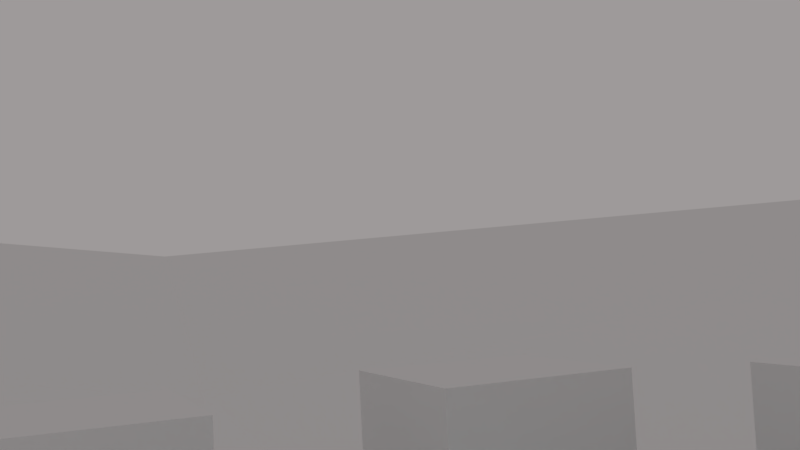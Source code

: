 # Source: library_0003.blend  (saved by Blender 2.77.0; exported with 4.5.12 LTS)
import bpy
from mathutils import Matrix  # noqa: F401  (used for matrix-valued properties, if any)

bpy.ops.wm.read_factory_settings(use_empty=True)
scene = bpy.context.scene
scene.name = 'Scene'

# ---- collections
col_collection_1 = bpy.data.collections.new('Collection 1'); scene.collection.children.link(col_collection_1)

# ---- materials (node trees are filled in below, after node groups)
mat_wallpaper = bpy.data.materials.new('wallpaper')
mat_wallpaper.alpha_threshold = 0.0
mat_wallpaper.use_transparent_shadow = False
mat_wallpaper.preview_render_type = 'CUBE'
mat_wallpaper.diffuse_color = (1.0, 1.0, 1.0, 1.0)
mat_wallpaper.roughness = 0.5
mat_wallpaper.specular_intensity = 0.03604
mat_wallpaper.line_color = (0.0, 0.0, 0.0, 1.0)
mat_glass = bpy.data.materials.new('glass')
mat_glass.alpha_threshold = 0.0
mat_glass.use_transparent_shadow = False
mat_glass.preview_render_type = 'CUBE'
mat_glass.diffuse_color = (0.402, 1.0, 1.0, 1.0)
mat_glass.roughness = 0.5
mat_floor = bpy.data.materials.new('floor')
mat_floor.alpha_threshold = 0.0
mat_floor.use_transparent_shadow = False
mat_floor.diffuse_color = (1.0, 1.0, 1.0, 1.0)
mat_floor.roughness = 0.5
mat_floor.specular_intensity = 0.07387
mat_floor.line_color = (0.0, 0.0, 0.0, 1.0)
mat_wall = bpy.data.materials.new('wall')
mat_wall.alpha_threshold = 0.0
mat_wall.use_transparent_shadow = False
mat_wall.roughness = 0.5
mat_wall.specular_intensity = 0.0
mat_lamp = bpy.data.materials.new('lamp')
mat_lamp.alpha_threshold = 0.0
mat_lamp.use_transparent_shadow = False
mat_lamp.roughness = 0.5
mat_grass = bpy.data.materials.new('grass')
mat_grass.alpha_threshold = 0.0
mat_grass.use_transparent_shadow = False
mat_grass.roughness = 0.5
mat_grass.specular_intensity = 0.0

# ---- material node trees

# ---- world
world_world = bpy.data.worlds.new('World'); scene.world = world_world
world_world.color = (0.3424, 0.3226, 0.3226)
world_world.use_sun_shadow = False
world_world.sun_shadow_jitter_overblur = 0.0
world_world.cycles.sampling_method = 'MANUAL'

# ---- cameras
cam_camera = bpy.data.cameras.new('Camera')
cam_camera.clip_end = 100.0
cam_camera.lens = 35.0
cam_camera.sensor_width = 32.0
cam_camera.sensor_height = 18.0
cam_camera.ortho_scale = 7.314
cam_camera.dof.focus_distance = 0.0
cam_camera.dof.aperture_fstop = 128.0

# ---- lights
light_lamp = bpy.data.lights.new('Lamp', 'POINT')
light_lamp.transmission_factor = 0.0
light_lamp.cutoff_distance = 30.0
light_lamp.energy = 100.0
light_lamp.shadow_buffer_clip_start = 1.001
light_lamp.shadow_soft_size = 0.1
light_lamp.shadow_maximum_resolution = 0.006
light_lamp.use_absolute_resolution = True

# ---- meshes
me_sphere = bpy.data.meshes.new('Sphere')
me_sphere.from_pydata([(-0.0287, 0.0, 0.06929), (-0.05303, 0.0, 0.05303), (-0.06929, 0.0, 0.0287), (-0.075, 0.0, -3.278e-09), (-0.06929, 0.0, -0.0287), (-0.05303, 0.0, -0.05303), (-0.0287, 0.0, -0.06963), (-0.0287, 0.0, -0.1193), (-0.02652, 0.01098, 0.06929), (-0.049, 0.02029, 0.05303), (-0.06402, 0.02652, 0.0287), (-0.06929, 0.0287, -3.278e-09), (-0.06402, 0.02652, -0.0287), (-0.049, 0.02029, -0.05303), (-0.02652, 0.01098, -0.06963), (-0.02029, 0.02029, 0.06929), (-0.0375, 0.0375, 0.05303), (-0.049, 0.049, 0.0287), (-0.05303, 0.05303, -3.278e-09), (-0.049, 0.049, -0.0287), (-0.0375, 0.0375, -0.05303), (-0.02029, 0.02029, -0.06963), (-0.01098, 0.02652, 0.06929), (-0.02029, 0.049, 0.05303), (-0.02652, 0.06402, 0.0287), (-0.0287, 0.06929, -3.278e-09), (-0.02652, 0.06402, -0.0287), (-0.02029, 0.049, -0.05303), (-0.01098, 0.02652, -0.06963), (-7.381e-09, 0.0287, 0.06929), (-2.725e-09, 0.05303, 0.05303), (-8.62e-10, 0.06929, 0.0287), (-8.62e-10, 0.075, -3.278e-09), (-8.62e-10, 0.06929, -0.0287), (-2.725e-09, 0.05303, -0.05303), (-5.504e-09, 0.0287, -0.06963), (-1.566e-08, -1.046e-08, 0.075), (0.01098, 0.02652, 0.06929), (0.02029, 0.049, 0.05303), (0.02652, 0.06402, 0.0287), (0.0287, 0.06929, -3.278e-09), (0.02652, 0.06402, -0.0287), (0.02029, 0.049, -0.05303), (0.01098, 0.02652, -0.06963), (0.02029, 0.02029, 0.06929), (0.0375, 0.0375, 0.05303), (0.049, 0.049, 0.0287), (0.05303, 0.05303, -3.278e-09), (0.049, 0.049, -0.0287), (0.0375, 0.0375, -0.05303), (0.02029, 0.02029, -0.06963), (0.02652, 0.01098, 0.06929), (0.049, 0.02029, 0.05303), (0.06402, 0.02652, 0.0287), (0.06929, 0.0287, -3.278e-09), (0.06402, 0.02652, -0.0287), (0.049, 0.02029, -0.05303), (0.02652, 0.01098, -0.06963), (0.0287, -8.059e-09, 0.06929), (0.05303, -1.551e-08, 0.05303), (0.06929, -2.296e-08, 0.0287), (0.075, -2.11e-08, -3.278e-09), (0.06929, -2.296e-08, -0.0287), (0.05303, -1.551e-08, -0.05303), (0.0287, -9.922e-09, -0.06963), (0.02652, -0.01098, 0.06929), (0.049, -0.02029, 0.05303), (0.06402, -0.02652, 0.0287), (0.06929, -0.0287, -3.278e-09), (0.06402, -0.02652, -0.0287), (0.049, -0.02029, -0.05303), (0.02652, -0.01098, -0.06963), (0.02029, -0.02029, 0.06929), (0.0375, -0.0375, 0.05303), (0.049, -0.049, 0.0287), (0.05303, -0.05303, -3.278e-09), (0.049, -0.049, -0.0287), (0.0375, -0.0375, -0.05303), (0.02029, -0.02029, -0.06963), (0.01098, -0.02652, 0.06929), (0.02029, -0.049, 0.05303), (0.02652, -0.06402, 0.0287), (0.0287, -0.06929, -3.278e-09), (0.02652, -0.06402, -0.0287), (0.02029, -0.049, -0.05303), (0.01098, -0.02652, -0.06963), (-2.228e-08, -0.0287, 0.06929), (-3.253e-08, -0.05303, 0.05303), (-3.998e-08, -0.06929, 0.0287), (-4.184e-08, -0.075, -3.278e-09), (-3.998e-08, -0.06929, -0.0287), (-3.253e-08, -0.05303, -0.05303), (-2.32e-08, -0.0287, -0.06963), (-0.01098, -0.02652, 0.06929), (-0.02029, -0.049, 0.05303), (-0.02652, -0.06402, 0.0287), (-0.0287, -0.06929, -3.278e-09), (-0.02652, -0.06402, -0.0287), (-0.02029, -0.049, -0.05303), (-0.01098, -0.02652, -0.06963), (-0.02029, -0.02029, 0.06929), (-0.0375, -0.0375, 0.05303), (-0.049, -0.049, 0.0287), (-0.05303, -0.05303, -3.278e-09), (-0.049, -0.049, -0.0287), (-0.0375, -0.0375, -0.05303), (-0.02029, -0.02029, -0.06963), (-0.02652, -0.01098, 0.06929), (-0.049, -0.02029, 0.05303), (-0.06402, -0.02652, 0.0287), (-0.06929, -0.0287, -3.278e-09), (-0.06402, -0.02652, -0.0287), (-0.049, -0.02029, -0.05303), (-0.02652, -0.01098, -0.06963), (-0.02652, 0.01098, -0.1193), (-0.02029, 0.02029, -0.1193), (-0.01098, 0.02652, -0.1193), (-3.331e-09, 0.0287, -0.1193), (0.01098, 0.02652, -0.1193), (0.02029, 0.02029, -0.1193), (0.02652, 0.01098, -0.1193), (0.0287, -9.922e-09, -0.1193), (0.02652, -0.01098, -0.1193), (0.02029, -0.02029, -0.1193), (0.01098, -0.02652, -0.1193), (-2.103e-08, -0.0287, -0.1193), (-0.01098, -0.02652, -0.1193), (-0.02029, -0.02029, -0.1193), (-0.02652, -0.01098, -0.1193)], [], [(85, 92, 125, 124), (5, 4, 12, 13), (3, 2, 10, 11), (1, 0, 8, 9), (6, 5, 13, 14), (4, 3, 11, 12), (2, 1, 9, 10), (0, 36, 8), (14, 13, 20, 21), (12, 11, 18, 19), (10, 9, 16, 17), (8, 36, 15), (113, 6, 7, 128), (13, 12, 19, 20), (11, 10, 17, 18), (9, 8, 15, 16), (19, 18, 25, 26), (17, 16, 23, 24), (15, 36, 22), (92, 99, 126, 125), (20, 19, 26, 27), (18, 17, 24, 25), (16, 15, 22, 23), (21, 20, 27, 28), (21, 28, 116, 115), (27, 26, 33, 34), (25, 24, 31, 32), (23, 22, 29, 30), (28, 27, 34, 35), (26, 25, 32, 33), (24, 23, 30, 31), (22, 36, 29), (32, 31, 39, 40), (30, 29, 37, 38), (35, 34, 42, 43), (33, 32, 40, 41), (31, 30, 38, 39), (29, 36, 37), (50, 57, 120, 119), (34, 33, 41, 42), (43, 42, 49, 50), (41, 40, 47, 48), (39, 38, 45, 46), (37, 36, 44), (6, 14, 114, 7), (42, 41, 48, 49), (40, 39, 46, 47), (38, 37, 44, 45), (46, 45, 52, 53), (44, 36, 51), (71, 78, 123, 122), (49, 48, 55, 56), (47, 46, 53, 54), (45, 44, 51, 52), (50, 49, 56, 57), (48, 47, 54, 55), (43, 50, 119, 118), (56, 55, 62, 63), (54, 53, 60, 61), (52, 51, 58, 59), (57, 56, 63, 64), (55, 54, 61, 62), (53, 52, 59, 60), (51, 36, 58), (59, 58, 65, 66), (64, 63, 70, 71), (62, 61, 68, 69), (60, 59, 66, 67), (58, 36, 65), (78, 85, 124, 123), (63, 62, 69, 70), (61, 60, 67, 68), (71, 70, 77, 78), (69, 68, 75, 76), (67, 66, 73, 74), (65, 36, 72), (14, 21, 115, 114), (70, 69, 76, 77), (68, 67, 74, 75), (66, 65, 72, 73), (72, 36, 79), (106, 113, 128, 127), (77, 76, 83, 84), (75, 74, 81, 82), (73, 72, 79, 80), (78, 77, 84, 85), (76, 75, 82, 83), (74, 73, 80, 81), (84, 83, 90, 91), (82, 81, 88, 89), (80, 79, 86, 87), (85, 84, 91, 92), (83, 82, 89, 90), (81, 80, 87, 88), (79, 36, 86), (35, 43, 118, 117), (92, 91, 98, 99), (90, 89, 96, 97), (88, 87, 94, 95), (86, 36, 93), (99, 106, 127, 126), (91, 90, 97, 98), (89, 88, 95, 96), (87, 86, 93, 94), (97, 96, 103, 104), (95, 94, 101, 102), (93, 36, 100), (64, 71, 122, 121), (98, 97, 104, 105), (96, 95, 102, 103), (94, 93, 100, 101), (99, 98, 105, 106), (114, 115, 116, 117, 118, 119, 120, 121, 122, 123, 124, 125, 126, 127, 128, 7), (105, 104, 111, 112), (103, 102, 109, 110), (101, 100, 107, 108), (106, 105, 112, 113), (104, 103, 110, 111), (102, 101, 108, 109), (100, 36, 107), (110, 109, 2, 3), (108, 107, 0, 1), (113, 112, 5, 6), (111, 110, 3, 4), (109, 108, 1, 2), (107, 36, 0), (57, 64, 121, 120), (112, 111, 4, 5), (28, 35, 117, 116)])
me_sphere.use_remesh_preserve_volume = False
me_sphere.use_remesh_preserve_attributes = False
me_sphere.use_mirror_vertex_groups = False
me_sphere.update()
me_cube_002 = bpy.data.meshes.new('Cube.002')
me_cube_002.from_pydata([(-1.0, -1.0, -1.0), (-1.0, -1.0, 1.0), (-1.0, 1.0, -1.0), (-1.0, 1.0, 1.0), (1.0, -1.0, -1.0), (1.0, -1.0, 1.0), (1.0, 1.0, -1.0), (1.0, 1.0, 1.0)], [], [(1, 3, 2, 0), (3, 7, 6, 2), (7, 5, 4, 6), (5, 1, 0, 4), (0, 2, 6, 4), (5, 7, 3, 1)])
me_cube_002.use_remesh_preserve_volume = False
me_cube_002.use_remesh_preserve_attributes = False
me_cube_002.use_mirror_vertex_groups = False
me_cube_002.update()
me_cube_001 = bpy.data.meshes.new('Cube.001')
me_cube_001.from_pydata([(-1.0, -1.0, -1.0), (-1.0, -1.0, 1.0), (-1.0, 1.0, -1.0), (-1.0, 1.0, 1.0), (1.0, -1.0, -1.0), (1.0, -1.0, 1.0), (1.0, 1.0, -1.0), (1.0, 1.0, 1.0), (3.0, -1.0, -1.0), (3.0, -1.0, 1.0), (3.0, 1.0, -1.0), (3.0, 1.0, 1.0), (5.0, -1.0, -1.0), (5.0, -1.0, 1.0), (5.0, 1.0, -1.0), (5.0, 1.0, 1.0), (6.0, -6.0, -1.0), (6.0, -6.0, 1.0), (6.0, -4.0, -1.0), (6.0, -4.0, 1.0), (8.0, -6.0, -1.0), (8.0, -6.0, 1.0), (8.0, -4.0, -1.0), (8.0, -4.0, 1.0), (6.0, -3.5, -1.0), (6.0, -3.5, 1.0), (6.0, -1.5, -1.0), (6.0, -1.5, 1.0), (8.0, -3.5, -1.0), (8.0, -3.5, 1.0), (8.0, -1.5, -1.0), (8.0, -1.5, 1.0), (6.0, -8.5, -1.0), (6.0, -8.5, 1.0), (6.0, -6.5, -1.0), (6.0, -6.5, 1.0), (8.0, -8.5, -1.0), (8.0, -8.5, 1.0), (8.0, -6.5, -1.0), (8.0, -6.5, 1.0)], [], [(1, 3, 2, 0), (3, 7, 6, 2), (7, 5, 4, 6), (5, 1, 0, 4), (0, 2, 6, 4), (5, 7, 3, 1), (9, 11, 10, 8), (11, 15, 14, 10), (15, 13, 12, 14), (13, 9, 8, 12), (8, 10, 14, 12), (13, 15, 11, 9), (17, 19, 18, 16), (19, 23, 22, 18), (23, 21, 20, 22), (21, 17, 16, 20), (16, 18, 22, 20), (21, 23, 19, 17), (25, 27, 26, 24), (27, 31, 30, 26), (31, 29, 28, 30), (29, 25, 24, 28), (24, 26, 30, 28), (29, 31, 27, 25), (33, 35, 34, 32), (35, 39, 38, 34), (39, 37, 36, 38), (37, 33, 32, 36), (32, 34, 38, 36), (37, 39, 35, 33)])
me_cube_001.use_remesh_preserve_volume = False
me_cube_001.use_remesh_preserve_attributes = False
me_cube_001.use_mirror_vertex_groups = False
me_cube_001.update()
me_cube_004 = bpy.data.meshes.new('Cube.004')
me_cube_004.from_pydata([(-1.0, -1.0, -1.0), (-1.0, -0.9, -0.9), (-1.0, 0.9, -0.9), (-1.0, 0.9, 0.9), (-1.0, 1.0, 1.0), (-1.0, 1.0, -1.0), (-1.0, -1.0, 1.0), (-1.0, -0.9, 0.9), (1.0, -1.0, 1.0), (1.0, -1.0, -1.0), (1.0, 1.0, 1.0), (1.0, 1.0, -1.0), (1.0, -0.9, -0.9), (1.0, -0.9, 0.9), (1.0, 0.9, 0.9), (1.0, 0.9, -0.9)], [], [(0, 1, 2, 3, 4, 5), (0, 6, 4, 3, 7, 1), (8, 6, 0, 9), (8, 10, 4, 6), (4, 10, 11, 5), (0, 5, 11, 9), (9, 12, 13, 14, 10, 8), (9, 11, 10, 14, 15, 12), (3, 2, 15, 14), (14, 13, 7, 3), (2, 1, 12, 15), (13, 12, 1, 7)])
me_cube_004.use_remesh_preserve_volume = False
me_cube_004.use_remesh_preserve_attributes = False
me_cube_004.use_mirror_vertex_groups = False
me_cube_004.update()
me_cube_006 = bpy.data.meshes.new('Cube.006')
me_cube_006.from_pydata([(-1.0, -1.0, -2.55), (-1.0, -0.9, -2.45), (-1.0, 0.9, -2.45), (-1.0, 0.9, 0.9), (-1.0, 1.0, 1.0), (-1.0, 1.0, -2.55), (-1.0, -1.0, 1.0), (-1.0, -0.9, 0.9), (1.0, -1.0, 1.0), (1.0, -1.0, -2.55), (1.0, 1.0, 1.0), (1.0, 1.0, -2.55), (1.0, -0.9, -2.45), (1.0, -0.9, 0.9), (1.0, 0.9, 0.9), (1.0, 0.9, -2.45)], [], [(0, 1, 2, 3, 4, 5), (0, 6, 4, 3, 7, 1), (8, 6, 0, 9), (8, 10, 4, 6), (4, 10, 11, 5), (0, 5, 11, 9), (9, 12, 13, 14, 10, 8), (9, 11, 10, 14, 15, 12), (3, 2, 15, 14), (14, 13, 7, 3), (2, 1, 12, 15), (13, 12, 1, 7)])
me_cube_006.use_remesh_preserve_volume = False
me_cube_006.use_remesh_preserve_attributes = False
me_cube_006.use_mirror_vertex_groups = False
me_cube_006.update()
me_cube = bpy.data.meshes.new('Cube')
me_cube.from_pydata([(1.485, 0.99, 0.0), (1.789, 10.0, 0.765), (1.38, -10.9, 3.057), (-8.66, 2.717, 4.203), (10.49, 0.8022, 1.271), (10.88, -10.85, 4.025), (-10.31, 12.38, 4.538), (10.49, 10.0, 2.228), (5.329, 33.75, 5.911), (1.485, -0.99, 0.0), (7.958, -17.6, 7.162), (-0.495, 0.99, 0.02448), (35.84, 3.237, 8.363), (20.22, -19.99, 8.387), (-15.54, 29.75, 10.54), (-16.58, 13.63, 11.33), (29.78, 24.35, 8.046), (1.495, -0.7, 0.64), (1.495, -0.3, 0.64), (1.495, -0.2, 0.64), (1.495, 0.2, 0.64), (1.495, 0.3, 0.64), (1.495, 0.7, 0.64), (1.495, 0.7, 1.8), (1.095, 1.0, 1.8), (1.095, 1.0, 0.64), (0.695, 1.0, 0.64), (0.295, 1.0, 0.6418), (-0.105, 1.0, 0.6493), (-0.545, 0.2, 0.003532), (-0.545, -0.2, 2.481e-06), (1.495, 0.3, 1.8), (1.495, 0.2, 1.8), (1.495, -0.2, 1.8), (1.495, -0.3, 1.8), (1.495, -0.7, 1.8), (1.535, -0.7, 0.68), (1.535, -0.3, 0.68), (1.535, -0.2, 0.68), (1.535, 0.2, 0.68), (1.535, 0.3, 0.68), (1.535, 0.7, 0.68), (1.535, 0.7, 1.8), (-0.105, 1.0, 1.805), (0.295, 1.0, 1.8), (0.695, 1.0, 1.8), (1.095, 1.04, 1.8), (1.095, 1.04, 0.68), (0.695, 1.04, 0.68), (-0.545, -0.2, 1.6), (-0.545, 0.2, 1.601), (-0.545, 0.106, 0.1898), (-0.545, -0.106, 0.1882), (-0.545, 0.106, 0.6132), (1.535, 0.3, 1.8), (1.535, 0.2, 1.8), (1.535, -0.2, 1.8), (1.535, -0.3, 1.8), (1.535, -0.7, 1.8), (1.535, -0.68, 0.72), (1.535, -0.32, 0.72), (1.535, -0.18, 0.72), (1.535, 0.18, 0.72), (1.535, 0.32, 0.72), (1.535, 0.68, 0.72), (1.535, 0.68, 1.76), (0.695, 1.04, 1.8), (1.075, 1.04, 1.76), (1.075, 1.04, 0.72), (0.715, 1.04, 0.72), (-0.545, -0.1522, 0.6347), (-0.545, -0.106, 0.612), (-0.545, -0.106, 0.678), (-0.545, -0.106, 1.412), (-0.545, -0.1541, 0.6545), (-0.545, -0.1522, 0.6553), (-0.545, -0.1502, 0.6545), (-0.545, -0.1485, 0.6523), (-0.545, -0.1474, 0.649), (-0.545, -0.147, 0.645), (-0.545, -0.1474, 0.641), (-0.545, -0.1485, 0.6377), (-0.545, -0.1502, 0.6355), (-0.545, -0.1558, 0.6377), (-0.545, -0.1569, 0.641), (-0.545, -0.1573, 0.645), (-0.545, -0.1569, 0.649), (-0.545, -0.1558, 0.6523), (-0.545, 0.106, 1.412), (-0.545, -0.1541, 0.6355), (-0.549, 0.1, 0.6012), (-0.549, 0.1, 0.2018), (-0.549, -0.1, 0.2002), (-0.545, 0.106, 0.6791), (1.535, 0.32, 1.76), (1.535, 0.18, 1.76), (1.535, -0.18, 1.76), (1.535, -0.32, 1.76), (1.535, -0.68, 1.76), (1.555, -0.68, 0.72), (1.555, -0.32, 0.72), (1.555, -0.18, 0.72), (1.555, 0.18, 0.72), (1.555, 0.32, 0.72), (1.555, 0.68, 0.72), (1.555, 0.68, 1.76), (0.715, 1.04, 1.76), (1.075, 1.06, 1.76), (1.075, 1.06, 0.72), (0.715, 1.06, 0.72), (-0.549, -0.1, 0.69), (-0.549, -0.1, 1.4), (-0.549, 0.1, 1.4), (-0.549, -0.1, 0.6), (-0.549, 0.09, 0.5811), (-0.549, 0.09, 0.2216), (-0.549, -0.09, 0.2202), (-0.549, 0.1, 0.6911), (1.555, 0.32, 1.76), (1.555, 0.18, 1.76), (1.555, -0.18, 1.76), (1.555, -0.32, 1.76), (1.555, -0.68, 1.76), (0.715, 1.06, 1.76), (-0.549, -0.09, 0.71), (-0.549, -0.09, 1.38), (-0.549, 0.09, 1.38), (-0.549, -0.09, 0.5801), (-0.545, 0.084, 0.5691), (-0.545, 0.084, 0.2335), (-0.545, -0.084, 0.2322), (-0.549, 0.09, 0.711), (-0.545, -0.084, 0.722), (-0.545, -0.084, 1.368), (-0.545, 0.084, 1.368), (-0.545, -0.084, 0.5681), (-0.545, 0.084, 0.7229), (0.295, 1.04, 0.6822), (-0.105, 1.04, 0.6901), (-0.105, 1.04, 1.805), (0.295, 1.04, 1.8), (0.275, 1.04, 0.7224), (-0.085, 1.04, 0.7294), (-0.085, 1.04, 1.765), (0.275, 1.04, 1.76), (0.275, 1.06, 0.7226), (-0.085, 1.06, 0.7299), (-0.085, 1.06, 1.765), (0.275, 1.06, 1.761), (-0.5384, -0.1569, 0.641), (-0.5384, -0.1573, 0.645), (-0.5384, -0.1558, 0.6377), (-0.5354, -0.161, 0.6377), (-0.5354, -0.1617, 0.645), (-0.5384, -0.1569, 0.649), (-0.5384, -0.1541, 0.6355), (-0.5354, -0.1589, 0.6315), (-0.531, -0.1637, 0.6355), (-0.531, -0.1646, 0.645), (-0.5354, -0.161, 0.6523), (-0.5384, -0.1558, 0.6523), (-0.5384, -0.1522, 0.6347), (-0.5354, -0.1558, 0.6274), (-0.531, -0.161, 0.6274), (-0.5259, -0.1646, 0.6347), (-0.5259, -0.1657, 0.645), (-0.531, -0.1637, 0.6545), (-0.5354, -0.1589, 0.6585), (-0.5384, -0.1541, 0.6545), (-0.5384, -0.1502, 0.6355), (-0.5354, -0.1522, 0.6259), (-0.531, -0.1569, 0.622), (-0.5259, -0.1617, 0.6259), (-0.5207, -0.1637, 0.6355), (-0.5207, -0.1646, 0.645), (-0.5259, -0.1646, 0.6553), (-0.531, -0.161, 0.6626), (-0.5354, -0.1558, 0.6626), (-0.5384, -0.1522, 0.6553), (-0.5384, -0.1485, 0.6377), (-0.5354, -0.1485, 0.6274), (-0.531, -0.1522, 0.6201), (-0.5259, -0.1573, 0.6201), (-0.5207, -0.161, 0.6274), (-0.5163, -0.161, 0.6377), (-0.5163, -0.1617, 0.645), (-0.5207, -0.1637, 0.6545), (-0.5259, -0.1617, 0.6641), (-0.531, -0.1569, 0.668), (-0.5354, -0.1522, 0.6641), (-0.5384, -0.1502, 0.6545), (-0.5384, -0.1474, 0.641), (-0.5354, -0.1454, 0.6315), (-0.531, -0.1474, 0.622), (-0.5259, -0.1522, 0.618), (-0.5207, -0.1569, 0.622), (-0.5163, -0.1589, 0.6315), (-0.5134, -0.1569, 0.641), (-0.5134, -0.1573, 0.645), (-0.5163, -0.161, 0.6523), (-0.5207, -0.161, 0.6626), (-0.5259, -0.1573, 0.6699), (-0.531, -0.1522, 0.6699), (-0.5354, -0.1485, 0.6626), (-0.5384, -0.1485, 0.6523), (-0.5384, -0.147, 0.645), (-0.5354, -0.1434, 0.6377), (-0.531, -0.1434, 0.6274), (-0.5259, -0.147, 0.6201), (-0.5207, -0.1522, 0.6201), (-0.5163, -0.1558, 0.6274), (-0.5134, -0.1558, 0.6377), (-0.5124, -0.1522, 0.645), (-0.5134, -0.1569, 0.649), (-0.5163, -0.1589, 0.6585), (-0.5207, -0.1569, 0.668), (-0.5259, -0.1522, 0.672), (-0.531, -0.1474, 0.668), (-0.5354, -0.1454, 0.6585), (-0.5384, -0.1474, 0.649), (-0.5354, -0.1426, 0.645), (-0.531, -0.1406, 0.6355), (-0.5259, -0.1426, 0.6259), (-0.5207, -0.1474, 0.622), (-0.5163, -0.1522, 0.6259), (-0.5134, -0.1541, 0.6355), (-0.5134, -0.1558, 0.6523), (-0.5163, -0.1558, 0.6626), (-0.5207, -0.1522, 0.6699), (-0.5259, -0.147, 0.6699), (-0.531, -0.1434, 0.6626), (-0.5354, -0.1434, 0.6523), (-0.531, -0.1397, 0.645), (-0.5259, -0.1397, 0.6347), (-0.5207, -0.1434, 0.6274), (-0.5163, -0.1485, 0.6274), (-0.5134, -0.1522, 0.6347), (-0.5134, -0.1541, 0.6545), (-0.5163, -0.1522, 0.6641), (-0.5207, -0.1474, 0.668), (-0.5259, -0.1426, 0.6641), (-0.531, -0.1406, 0.6545), (-0.5259, -0.1387, 0.645), (-0.5207, -0.1406, 0.6355), (-0.5163, -0.1454, 0.6315), (-0.5134, -0.1502, 0.6355), (-0.5134, -0.1522, 0.6553), (-0.5163, -0.1485, 0.6626), (-0.5207, -0.1434, 0.6626), (-0.5259, -0.1397, 0.6553), (-0.5207, -0.1397, 0.645), (-0.5163, -0.1434, 0.6377), (-0.5134, -0.1485, 0.6377), (-0.5134, -0.1502, 0.6545), (-0.5163, -0.1454, 0.6585), (-0.5207, -0.1406, 0.6545), (-0.5163, -0.1426, 0.645), (-0.5134, -0.1474, 0.641), (-0.5134, -0.1485, 0.6523), (-0.5163, -0.1434, 0.6523), (-0.5134, -0.147, 0.645), (-0.5134, -0.1474, 0.649), (1.495, 1.0, 0.01701), (-0.505, 1.0, 0.04215), (-0.495, 0.22, 0.003182), (-0.505, 0.2, 0.003002), (-0.495, -0.22, 0.0), (-0.505, -0.22, 0.01701), (-0.495, -0.99, 0.0), (-0.505, -1.0, 0.01701), (1.495, -1.0, 0.01701), (1.475, 0.98, 2.0), (1.495, 1.0, 1.98), (-0.505, 1.0, 1.992), (-0.485, 0.98, 2.011), (-0.485, -0.98, 2.0), (-0.505, -1.0, 1.98), (1.475, -0.98, 2.0), (1.495, -1.0, 1.98), (-0.505, -0.22, 1.64), (-0.505, -0.2, 1.6), (-0.505, 0.22, 1.64), (-0.505, 0.2, 1.6), (-0.505, 0.22, 0.0203), (-0.505, -0.2, 1.788e-07), (-0.495, 0.22, 1.64), (-0.495, -0.22, 1.64), (-0.495, 0.2, 1.6), (-0.495, 0.2, 0.002875), (-0.495, -0.2, 1.6), (-0.495, -0.2, 0.0), (1.495, -0.7, 0.68), (1.495, -0.3, 0.68), (1.495, -0.2, 0.68), (1.495, 0.2, 0.68), (1.495, 0.3, 0.68), (1.495, 0.7, 0.68), (1.095, 1.0, 0.68), (0.695, 1.0, 0.68), (0.295, 1.0, 0.6818), (-0.105, 1.0, 0.6892), (1.095, 0.94, 0.64), (1.095, 0.94, 0.68), (0.695, 0.94, 0.68), (0.695, 0.94, 0.64), (0.295, 0.94, 0.6413), (-0.105, 0.94, 0.648), (0.295, 0.94, 0.6812), (-0.105, 0.94, 0.6879), (1.435, -0.2, 0.64), (1.435, 0.2, 0.64), (1.435, 0.3, 0.64), (1.435, 0.7, 0.64), (1.435, 0.7, 0.68), (1.435, 0.2, 0.68), (1.435, -0.3, 0.64), (1.435, -0.3, 0.68), (1.435, -0.7, 0.64), (1.435, -0.2, 0.68), (1.435, 0.3, 0.68), (1.435, -0.7, 0.68), (0.4272, -9.933e-08, 1.998), (0.4311, -9.933e-08, 1.989), (0.4375, -9.933e-08, 1.981), (0.4461, -9.933e-08, 1.973), (0.4566, -9.933e-08, 1.967), (0.4686, -9.933e-08, 1.963), (0.4815, -9.933e-08, 1.96), (0.495, -9.933e-08, 1.959), (0.4285, 0.01322, 1.998), (0.4324, 0.01246, 1.989), (0.4386, 0.01121, 1.981), (0.4471, 0.009534, 1.973), (0.4573, 0.007491, 1.967), (0.4691, 0.00516, 1.963), (0.4818, 0.00263, 1.96), (0.4324, 0.02594, 1.998), (0.436, 0.02444, 1.989), (0.4419, 0.02199, 1.981), (0.4498, 0.0187, 1.973), (0.4595, 0.01469, 1.967), (0.4706, 0.01012, 1.963), (0.4825, 0.00516, 1.96), (0.4386, 0.03766, 1.998), (0.4419, 0.03548, 1.989), (0.4472, 0.03193, 1.981), (0.4544, 0.02715, 1.973), (0.4631, 0.02133, 1.967), (0.473, 0.01469, 1.963), (0.4838, 0.007491, 1.96), (0.4471, 0.04793, 1.998), (0.4498, 0.04515, 1.989), (0.4544, 0.04064, 1.981), (0.4604, 0.03456, 1.973), (0.4678, 0.02715, 1.967), (0.4763, 0.0187, 1.963), (0.4855, 0.009534, 1.96), (0.4573, 0.05636, 1.998), (0.4595, 0.05309, 1.989), (0.4631, 0.04778, 1.981), (0.4678, 0.04064, 1.973), (0.4737, 0.03193, 1.967), (0.4803, 0.02199, 1.963), (0.4875, 0.01121, 1.96), (0.4691, 0.06263, 1.998), (0.4706, 0.05899, 1.989), (0.473, 0.05309, 1.981), (0.4763, 0.04515, 1.973), (0.4803, 0.03548, 1.967), (0.4849, 0.02444, 1.963), (0.4898, 0.01246, 1.96), (0.4818, 0.06649, 1.998), (0.4825, 0.06263, 1.989), (0.4838, 0.05636, 1.981), (0.4855, 0.04793, 1.973), (0.4875, 0.03766, 1.967), (0.4898, 0.02594, 1.963), (0.4924, 0.01322, 1.96), (0.495, 0.06779, 1.998), (0.495, 0.06386, 1.989), (0.495, 0.05747, 1.981), (0.495, 0.04887, 1.973), (0.495, 0.0384, 1.967), (0.495, 0.02645, 1.963), (0.495, 0.01348, 1.96), (0.5082, 0.06649, 1.998), (0.5075, 0.06263, 1.989), (0.5062, 0.05636, 1.981), (0.5045, 0.04793, 1.973), (0.5025, 0.03766, 1.967), (0.5002, 0.02594, 1.963), (0.4976, 0.01322, 1.96), (0.5209, 0.06263, 1.998), (0.5194, 0.05899, 1.989), (0.517, 0.05309, 1.981), (0.5137, 0.04515, 1.973), (0.5097, 0.03548, 1.967), (0.5051, 0.02444, 1.963), (0.5002, 0.01246, 1.96), (0.5327, 0.05636, 1.998), (0.5305, 0.05309, 1.989), (0.5269, 0.04778, 1.981), (0.5222, 0.04064, 1.973), (0.5163, 0.03193, 1.967), (0.5097, 0.02199, 1.963), (0.5025, 0.01121, 1.96), (0.5429, 0.04793, 1.998), (0.5402, 0.04515, 1.989), (0.5356, 0.04064, 1.981), (0.5296, 0.03456, 1.973), (0.5222, 0.02715, 1.967), (0.5137, 0.0187, 1.963), (0.5045, 0.009534, 1.96), (0.5514, 0.03766, 1.998), (0.5481, 0.03548, 1.989), (0.5428, 0.03193, 1.981), (0.5356, 0.02715, 1.973), (0.5269, 0.02133, 1.967), (0.517, 0.01469, 1.963), (0.5062, 0.007491, 1.96), (0.5576, 0.02594, 1.998), (0.554, 0.02444, 1.989), (0.5481, 0.02199, 1.981), (0.5402, 0.0187, 1.973), (0.5305, 0.01469, 1.967), (0.5194, 0.01012, 1.963), (0.5075, 0.00516, 1.96), (0.5615, 0.01322, 1.998), (0.5576, 0.01246, 1.989), (0.5514, 0.01121, 1.981), (0.5429, 0.009534, 1.973), (0.5327, 0.007491, 1.967), (0.5209, 0.00516, 1.963), (0.5082, 0.00263, 1.96), (0.5628, -1.096e-07, 1.998), (0.5589, -9.933e-08, 1.989), (0.5525, -1.096e-07, 1.981), (0.5439, -9.933e-08, 1.973), (0.5334, -9.933e-08, 1.967), (0.5214, -9.933e-08, 1.963), (0.5085, -9.933e-08, 1.96), (0.5615, -0.01322, 1.998), (0.5576, -0.01246, 1.989), (0.5514, -0.01121, 1.981), (0.5429, -0.009535, 1.973), (0.5327, -0.007491, 1.967), (0.5209, -0.00516, 1.963), (0.5082, -0.002631, 1.96), (0.5576, -0.02594, 1.998), (0.554, -0.02444, 1.989), (0.5481, -0.02199, 1.981), (0.5402, -0.0187, 1.973), (0.5305, -0.01469, 1.967), (0.5194, -0.01012, 1.963), (0.5075, -0.00516, 1.96), (0.5514, -0.03766, 1.998), (0.5481, -0.03548, 1.989), (0.5428, -0.03193, 1.981), (0.5356, -0.02715, 1.973), (0.5269, -0.02133, 1.967), (0.517, -0.01469, 1.963), (0.5062, -0.007491, 1.96), (0.5429, -0.04793, 1.998), (0.5402, -0.04515, 1.989), (0.5356, -0.04064, 1.981), (0.5296, -0.03456, 1.973), (0.5222, -0.02715, 1.967), (0.5137, -0.0187, 1.963), (0.5045, -0.009535, 1.96), (0.5327, -0.05636, 1.998), (0.5305, -0.05309, 1.989), (0.5269, -0.04778, 1.981), (0.5222, -0.04064, 1.973), (0.5163, -0.03193, 1.967), (0.5097, -0.02199, 1.963), (0.5025, -0.01121, 1.96), (0.5209, -0.06263, 1.998), (0.5194, -0.05899, 1.989), (0.517, -0.05309, 1.981), (0.5137, -0.04515, 1.973), (0.5097, -0.03548, 1.967), (0.5051, -0.02444, 1.963), (0.5002, -0.01246, 1.96), (0.5082, -0.06649, 1.998), (0.5075, -0.06263, 1.989), (0.5062, -0.05636, 1.981), (0.5045, -0.04793, 1.973), (0.5025, -0.03766, 1.967), (0.5002, -0.02594, 1.963), (0.4976, -0.01322, 1.96), (0.495, -0.06779, 1.998), (0.495, -0.06386, 1.989), (0.495, -0.05747, 1.981), (0.495, -0.04887, 1.973), (0.495, -0.0384, 1.967), (0.495, -0.02645, 1.963), (0.495, -0.01348, 1.96), (0.4818, -0.06649, 1.998), (0.4825, -0.06263, 1.989), (0.4838, -0.05636, 1.981), (0.4855, -0.04793, 1.973), (0.4875, -0.03766, 1.967), (0.4898, -0.02594, 1.963), (0.4924, -0.01322, 1.96), (0.4691, -0.06263, 1.998), (0.4706, -0.05899, 1.989), (0.473, -0.05309, 1.981), (0.4763, -0.04515, 1.973), (0.4803, -0.03548, 1.967), (0.4849, -0.02444, 1.963), (0.4898, -0.01246, 1.96), (0.4573, -0.05636, 1.998), (0.4595, -0.05309, 1.989), (0.4631, -0.04778, 1.981), (0.4678, -0.04064, 1.973), (0.4737, -0.03193, 1.967), (0.4803, -0.02199, 1.963), (0.4875, -0.01121, 1.96), (0.4471, -0.04793, 1.998), (0.4498, -0.04515, 1.989), (0.4544, -0.04064, 1.981), (0.4604, -0.03456, 1.973), (0.4678, -0.02715, 1.967), (0.4763, -0.0187, 1.963), (0.4855, -0.009535, 1.96), (0.4386, -0.03766, 1.998), (0.4419, -0.03548, 1.989), (0.4472, -0.03193, 1.981), (0.4544, -0.02715, 1.973), (0.4631, -0.02133, 1.967), (0.473, -0.01469, 1.963), (0.4838, -0.007491, 1.96), (0.4324, -0.02594, 1.998), (0.436, -0.02444, 1.989), (0.4419, -0.02199, 1.981), (0.4498, -0.0187, 1.973), (0.4595, -0.01469, 1.967), (0.4706, -0.01012, 1.963), (0.4825, -0.00516, 1.96), (0.4285, -0.01322, 1.998), (0.4324, -0.01246, 1.989), (0.4386, -0.01121, 1.981), (0.4471, -0.009535, 1.973), (0.4573, -0.007491, 1.967), (0.4691, -0.00516, 1.963), (0.4818, -0.002631, 1.96)], [], [(10, 13, 5), (4, 12, 16, 7), (0, 4, 7, 1), (1, 7, 16, 8), (3, 11, 1, 6), (11, 0, 1), (3, 6, 15), (15, 6, 14), (10, 5, 2), (9, 4, 0), (2, 5, 4, 9), (5, 12, 4), (5, 13, 12), (6, 1, 8, 14), (20, 262, 270, 19), (271, 277, 275, 274), (9, 0, 288, 290), (282, 50, 29, 265), (270, 269, 276, 278), (269, 268, 266, 267), (29, 50, 93, 53), (31, 23, 42, 54), (33, 32, 55, 56), (35, 34, 57, 58), (37, 36, 59, 60), (39, 38, 61, 62), (41, 40, 63, 64), (42, 41, 64, 65), (48, 298, 297, 47), (24, 45, 66, 46), (47, 46, 67, 68), (48, 47, 68, 69), (30, 29, 51, 52), (71, 53, 93, 72), (51, 53, 90, 91), (52, 51, 91, 92), (50, 49, 73, 88), (54, 42, 65, 94), (40, 54, 94, 63), (55, 39, 62, 95), (56, 55, 95, 96), (38, 56, 96, 61), (57, 37, 60, 97), (58, 57, 97, 98), (36, 58, 98, 59), (60, 59, 99, 100), (62, 61, 101, 102), (64, 63, 103, 104), (65, 64, 104, 105), (66, 48, 69, 106), (46, 66, 106, 67), (68, 67, 107, 108), (69, 68, 108, 109), (73, 72, 110, 111), (88, 73, 111, 112), (71, 52, 92, 113), (53, 71, 113, 90), (92, 91, 90, 114, 115, 116), (93, 88, 112, 117), (72, 93, 117, 110), (94, 65, 105, 118), (63, 94, 118, 103), (95, 62, 102, 119), (96, 95, 119, 120), (61, 96, 120, 101), (97, 60, 100, 121), (98, 97, 121, 122), (59, 98, 122, 99), (121, 100, 99, 122), (119, 102, 101, 120), (105, 104, 103, 118), (106, 69, 109, 123), (67, 106, 123, 107), (123, 109, 108, 107), (127, 114, 90, 113), (92, 116, 127, 113), (128, 129, 115, 114), (129, 130, 116, 115), (110, 117, 112, 126, 131, 124), (132, 133, 125, 124), (133, 134, 126, 125), (130, 135, 127, 116), (135, 128, 114, 127), (135, 130, 129, 128), (134, 136, 131, 126), (136, 132, 124, 131), (134, 133, 132, 136), (44, 43, 139, 140), (138, 137, 141, 142), (139, 138, 142, 143), (140, 139, 143, 144), (137, 140, 144, 141), (142, 141, 145, 146), (143, 142, 146, 147), (144, 143, 147, 148), (141, 144, 148, 145), (145, 148, 147, 146), (84, 149, 150, 85), (83, 151, 149, 84), (149, 152, 153, 150), (85, 150, 154, 86), (89, 155, 151, 83), (151, 156, 152, 149), (152, 157, 158, 153), (150, 153, 159, 154), (86, 154, 160, 87), (70, 161, 155, 89), (155, 162, 156, 151), (156, 163, 157, 152), (157, 164, 165, 158), (153, 158, 166, 159), (154, 159, 167, 160), (87, 160, 168, 74), (82, 169, 161, 70), (161, 170, 162, 155), (162, 171, 163, 156), (163, 172, 164, 157), (164, 173, 174, 165), (158, 165, 175, 166), (159, 166, 176, 167), (160, 167, 177, 168), (74, 168, 178, 75), (81, 179, 169, 82), (169, 180, 170, 161), (170, 181, 171, 162), (171, 182, 172, 163), (172, 183, 173, 164), (173, 184, 185, 174), (165, 174, 186, 175), (166, 175, 187, 176), (167, 176, 188, 177), (168, 177, 189, 178), (75, 178, 190, 76), (80, 191, 179, 81), (179, 192, 180, 169), (180, 193, 181, 170), (181, 194, 182, 171), (182, 195, 183, 172), (183, 196, 184, 173), (184, 197, 198, 185), (174, 185, 199, 186), (175, 186, 200, 187), (176, 187, 201, 188), (177, 188, 202, 189), (178, 189, 203, 190), (76, 190, 204, 77), (79, 205, 191, 80), (191, 206, 192, 179), (192, 207, 193, 180), (193, 208, 194, 181), (194, 209, 195, 182), (195, 210, 196, 183), (196, 211, 197, 184), (197, 212, 198), (185, 198, 213, 199), (186, 199, 214, 200), (187, 200, 215, 201), (188, 201, 216, 202), (189, 202, 217, 203), (190, 203, 218, 204), (77, 204, 219, 78), (78, 219, 205, 79), (205, 220, 206, 191), (206, 221, 207, 192), (207, 222, 208, 193), (208, 223, 209, 194), (209, 224, 210, 195), (210, 225, 211, 196), (211, 212, 197), (198, 212, 213), (199, 213, 226, 214), (200, 214, 227, 215), (201, 215, 228, 216), (202, 216, 229, 217), (203, 217, 230, 218), (204, 218, 231, 219), (219, 231, 220, 205), (220, 232, 221, 206), (221, 233, 222, 207), (222, 234, 223, 208), (223, 235, 224, 209), (224, 236, 225, 210), (225, 212, 211), (213, 212, 226), (214, 226, 237, 227), (215, 227, 238, 228), (216, 228, 239, 229), (217, 229, 240, 230), (218, 230, 241, 231), (231, 241, 232, 220), (232, 242, 233, 221), (233, 243, 234, 222), (234, 244, 235, 223), (235, 245, 236, 224), (236, 212, 225), (226, 212, 237), (227, 237, 246, 238), (228, 238, 247, 239), (229, 239, 248, 240), (230, 240, 249, 241), (241, 249, 242, 232), (242, 250, 243, 233), (243, 251, 244, 234), (244, 252, 245, 235), (245, 212, 236), (237, 212, 246), (238, 246, 253, 247), (239, 247, 254, 248), (240, 248, 255, 249), (249, 255, 250, 242), (250, 256, 251, 243), (251, 257, 252, 244), (252, 212, 245), (246, 212, 253), (247, 253, 258, 254), (248, 254, 259, 255), (255, 259, 256, 250), (256, 260, 257, 251), (257, 212, 252), (253, 212, 258), (254, 258, 261, 259), (259, 261, 260, 256), (260, 212, 257), (258, 212, 261), (261, 212, 260), (286, 279, 267, 266), (270, 262, 0, 9), (11, 0, 262, 263), (9, 268, 269, 270), (282, 280, 49, 50), (274, 275, 276, 273), (275, 277, 278, 276), (277, 271, 272, 278), (271, 274, 273, 272), (33, 278, 272, 32), (281, 279, 286, 285), (284, 280, 289, 290), (280, 282, 287, 289), (290, 289, 286, 266), (289, 287, 285, 286), (287, 288, 264, 285), (282, 265, 288, 287), (283, 281, 285, 264), (49, 280, 284, 30), (263, 283, 264, 11), (30, 284, 265, 29), (300, 28, 306, 308), (24, 46, 47, 297), (298, 48, 66, 45), (25, 297, 302, 301), (304, 301, 302, 303), (297, 298, 303, 302), (298, 26, 304, 303), (26, 25, 301, 304), (139, 43, 300, 138), (137, 299, 44, 140), (138, 300, 299, 137), (306, 305, 307, 308), (28, 27, 305, 306), (27, 299, 307, 305), (299, 300, 308, 307), (23, 296, 41, 42), (41, 296, 295, 40), (295, 31, 54, 40), (18, 17, 317, 315), (32, 294, 39, 55), (39, 294, 293, 38), (293, 33, 56, 38), (19, 293, 318, 309), (34, 292, 37, 57), (36, 37, 292, 291), (35, 58, 36, 291), (21, 295, 319, 311), (311, 319, 313, 312), (310, 309, 318, 314), (315, 317, 320, 316), (20, 19, 309, 310), (17, 291, 320, 317), (293, 294, 314, 318), (291, 292, 316, 320), (294, 20, 310, 314), (22, 21, 311, 312), (295, 296, 313, 319), (296, 22, 312, 313), (292, 18, 315, 316), (325, 324, 332, 333), (326, 325, 333, 334), (327, 326, 334, 335), (328, 327, 335), (322, 321, 329, 330), (323, 322, 330, 331), (324, 323, 331, 332), (331, 330, 337, 338), (332, 331, 338, 339), (333, 332, 339, 340), (334, 333, 340, 341), (335, 334, 341, 342), (328, 335, 342), (330, 329, 336, 337), (342, 341, 348, 349), (328, 342, 349), (337, 336, 343, 344), (338, 337, 344, 345), (339, 338, 345, 346), (340, 339, 346, 347), (341, 340, 347, 348), (346, 345, 352, 353), (347, 346, 353, 354), (348, 347, 354, 355), (349, 348, 355, 356), (328, 349, 356), (344, 343, 350, 351), (345, 344, 351, 352), (328, 356, 363), (351, 350, 357, 358), (352, 351, 358, 359), (353, 352, 359, 360), (354, 353, 360, 361), (355, 354, 361, 362), (356, 355, 362, 363), (361, 360, 367, 368), (362, 361, 368, 369), (363, 362, 369, 370), (328, 363, 370), (358, 357, 364, 365), (359, 358, 365, 366), (360, 359, 366, 367), (365, 364, 371, 372), (366, 365, 372, 373), (367, 366, 373, 374), (368, 367, 374, 375), (369, 368, 375, 376), (370, 369, 376, 377), (328, 370, 377), (375, 374, 381, 382), (376, 375, 382, 383), (377, 376, 383, 384), (328, 377, 384), (372, 371, 378, 379), (373, 372, 379, 380), (374, 373, 380, 381), (379, 378, 385, 386), (380, 379, 386, 387), (381, 380, 387, 388), (382, 381, 388, 389), (383, 382, 389, 390), (384, 383, 390, 391), (328, 384, 391), (390, 389, 396, 397), (391, 390, 397, 398), (328, 391, 398), (386, 385, 392, 393), (387, 386, 393, 394), (388, 387, 394, 395), (389, 388, 395, 396), (393, 392, 399, 400), (394, 393, 400, 401), (395, 394, 401, 402), (396, 395, 402, 403), (397, 396, 403, 404), (398, 397, 404, 405), (328, 398, 405), (404, 403, 410, 411), (405, 404, 411, 412), (328, 405, 412), (400, 399, 406, 407), (401, 400, 407, 408), (402, 401, 408, 409), (403, 402, 409, 410), (408, 407, 414, 415), (409, 408, 415, 416), (410, 409, 416, 417), (411, 410, 417, 418), (412, 411, 418, 419), (328, 412, 419), (407, 406, 413, 414), (419, 418, 425, 426), (328, 419, 426), (414, 413, 420, 421), (415, 414, 421, 422), (416, 415, 422, 423), (417, 416, 423, 424), (418, 417, 424, 425), (423, 422, 429, 430), (424, 423, 430, 431), (425, 424, 431, 432), (426, 425, 432, 433), (328, 426, 433), (421, 420, 427, 428), (422, 421, 428, 429), (328, 433, 440), (428, 427, 434, 435), (429, 428, 435, 436), (430, 429, 436, 437), (431, 430, 437, 438), (432, 431, 438, 439), (433, 432, 439, 440), (437, 436, 443, 444), (438, 437, 444, 445), (439, 438, 445, 446), (440, 439, 446, 447), (328, 440, 447), (435, 434, 441, 442), (436, 435, 442, 443), (328, 447, 454), (442, 441, 448, 449), (443, 442, 449, 450), (444, 443, 450, 451), (445, 444, 451, 452), (446, 445, 452, 453), (447, 446, 453, 454), (452, 451, 458, 459), (453, 452, 459, 460), (454, 453, 460, 461), (328, 454, 461), (449, 448, 455, 456), (450, 449, 456, 457), (451, 450, 457, 458), (456, 455, 462, 463), (457, 456, 463, 464), (458, 457, 464, 465), (459, 458, 465, 466), (460, 459, 466, 467), (461, 460, 467, 468), (328, 461, 468), (466, 465, 472, 473), (467, 466, 473, 474), (468, 467, 474, 475), (328, 468, 475), (463, 462, 469, 470), (464, 463, 470, 471), (465, 464, 471, 472), (470, 469, 476, 477), (471, 470, 477, 478), (472, 471, 478, 479), (473, 472, 479, 480), (474, 473, 480, 481), (475, 474, 481, 482), (328, 475, 482), (481, 480, 487, 488), (482, 481, 488, 489), (328, 482, 489), (477, 476, 483, 484), (478, 477, 484, 485), (479, 478, 485, 486), (480, 479, 486, 487), (485, 484, 491, 492), (486, 485, 492, 493), (487, 486, 493, 494), (488, 487, 494, 495), (489, 488, 495, 496), (328, 489, 496), (484, 483, 490, 491), (496, 495, 502, 503), (328, 496, 503), (491, 490, 497, 498), (492, 491, 498, 499), (493, 492, 499, 500), (494, 493, 500, 501), (495, 494, 501, 502), (499, 498, 505, 506), (500, 499, 506, 507), (501, 500, 507, 508), (502, 501, 508, 509), (503, 502, 509, 510), (328, 503, 510), (498, 497, 504, 505), (510, 509, 516, 517), (328, 510, 517), (505, 504, 511, 512), (506, 505, 512, 513), (507, 506, 513, 514), (508, 507, 514, 515), (509, 508, 515, 516), (514, 513, 520, 521), (515, 514, 521, 522), (516, 515, 522, 523), (517, 516, 523, 524), (328, 517, 524), (512, 511, 518, 519), (513, 512, 519, 520), (328, 524, 531), (519, 518, 525, 526), (520, 519, 526, 527), (521, 520, 527, 528), (522, 521, 528, 529), (523, 522, 529, 530), (524, 523, 530, 531), (528, 527, 534, 535), (529, 528, 535, 536), (530, 529, 536, 537), (531, 530, 537, 538), (328, 531, 538), (526, 525, 532, 533), (527, 526, 533, 534), (328, 538, 545), (533, 532, 539, 540), (534, 533, 540, 541), (535, 534, 541, 542), (536, 535, 542, 543), (537, 536, 543, 544), (538, 537, 544, 545), (543, 542, 324, 325), (544, 543, 325, 326), (545, 544, 326, 327), (328, 545, 327), (540, 539, 321, 322), (541, 540, 322, 323), (542, 541, 323, 324), (298, 45, 44, 299), (273, 44, 45, 272), (27, 26, 298, 299), (263, 28, 300, 43), (263, 43, 273), (45, 24, 272), (43, 44, 273), (27, 263, 262, 26), (28, 263, 27), (26, 262, 25), (25, 262, 24, 297), (262, 272, 24), (33, 293, 292, 34), (31, 295, 294, 32), (270, 278, 35, 291), (23, 272, 262, 296), (23, 31, 32, 272), (35, 278, 33, 34), (20, 294, 295, 21), (262, 20, 21, 22), (22, 296, 262), (18, 292, 293, 19), (270, 17, 18, 19), (291, 17, 270), (0, 11, 264, 288), (266, 268, 9, 290), (265, 284, 290, 288), (276, 279, 281, 273), (273, 281, 283, 263), (269, 267, 279, 276), (30, 71, 72, 49), (88, 93, 50), (73, 49, 72), (52, 71, 30), (53, 51, 29), (110, 124, 125, 111), (125, 126, 112, 111)])
me_cube.polygons.foreach_set('use_smooth', [0, 0, 0, 0, 0, 0, 0, 0, 0, 0, 0, 0, 0, 0, 0, 0, 0, 0, 0, 0, 0, 0, 0, 0, 0, 0, 0, 0, 0, 0, 0, 0, 0, 0, 0, 0, 0, 0, 0, 0, 0, 0, 0, 0, 0, 0, 0, 0, 0, 0, 0, 0, 0, 0, 0, 0, 0, 0, 0, 0, 0, 0, 0, 0, 0, 0, 0, 0, 0, 0, 0, 0, 0, 0, 0, 0, 0, 0, 0, 0, 0, 0, 0, 0, 0, 0, 0, 0, 0, 0, 0, 0, 0, 0, 0, 0, 0, 1, 1, 1, 1, 1, 1, 1, 1, 1, 1, 1, 1, 1, 1, 1, 1, 1, 1, 1, 1, 1, 1, 1, 1, 1, 1, 1, 1, 1, 1, 1, 1, 1, 1, 1, 1, 1, 1, 1, 1, 1, 1, 1, 1, 1, 1, 1, 1, 1, 1, 1, 1, 1, 1, 1, 1, 1, 1, 1, 1, 1, 1, 1, 1, 1, 1, 1, 1, 1, 1, 1, 1, 1, 1, 1, 1, 1, 1, 1, 1, 1, 1, 1, 1, 1, 1, 1, 1, 1, 1, 1, 1, 1, 1, 1, 1, 1, 1, 1, 1, 1, 1, 1, 1, 1, 1, 1, 1, 1, 1, 1, 1, 1, 1, 1, 1, 1, 1, 1, 1, 1, 1, 1, 1, 1, 1, 1, 1, 0, 0, 0, 0, 0, 0, 0, 0, 0, 0, 0, 0, 0, 0, 0, 0, 0, 0, 0, 0, 0, 0, 0, 0, 0, 0, 0, 0, 0, 0, 0, 0, 0, 0, 0, 0, 0, 0, 0, 0, 0, 0, 0, 0, 0, 0, 0, 0, 0, 0, 0, 0, 0, 0, 0, 0, 0, 0, 0, 0, 1, 1, 1, 1, 1, 1, 1, 1, 1, 1, 1, 1, 1, 1, 1, 1, 1, 1, 1, 1, 1, 1, 1, 1, 1, 1, 1, 1, 1, 1, 1, 1, 1, 1, 1, 1, 1, 1, 1, 1, 1, 1, 1, 1, 1, 1, 1, 1, 1, 1, 1, 1, 1, 1, 1, 1, 1, 1, 1, 1, 1, 1, 1, 1, 1, 1, 1, 1, 1, 1, 1, 1, 1, 1, 1, 1, 1, 1, 1, 1, 1, 1, 1, 1, 1, 1, 1, 1, 1, 1, 1, 1, 1, 1, 1, 1, 1, 1, 1, 1, 1, 1, 1, 1, 1, 1, 1, 1, 1, 1, 1, 1, 1, 1, 1, 1, 1, 1, 1, 1, 1, 1, 1, 1, 1, 1, 1, 1, 1, 1, 1, 1, 1, 1, 1, 1, 1, 1, 1, 1, 1, 1, 1, 1, 1, 1, 1, 1, 1, 1, 1, 1, 1, 1, 1, 1, 1, 1, 1, 1, 1, 1, 1, 1, 1, 1, 1, 1, 1, 1, 1, 1, 1, 1, 1, 1, 1, 1, 1, 1, 1, 1, 1, 1, 1, 1, 1, 1, 1, 1, 1, 1, 1, 1, 1, 1, 1, 1, 1, 1, 1, 1, 1, 1, 1, 1, 1, 1, 1, 1, 1, 1, 1, 1, 1, 1, 1, 1, 1, 1, 1, 1, 1, 1, 0, 0, 0, 0, 0, 0, 0, 0, 0, 0, 0, 0, 0, 0, 0, 0, 0, 0, 0, 0, 0, 0, 0, 0, 0, 0, 0, 0, 0, 0, 0, 0, 0, 0, 0, 0, 0])
me_cube.polygons.foreach_set('material_index', [5, 5, 5, 5, 5, 5, 5, 5, 5, 5, 5, 5, 5, 5, 0, 3, 2, 3, 0, 3, 3, 3, 3, 3, 3, 3, 3, 3, 3, 3, 3, 3, 3, 3, 3, 3, 3, 3, 3, 3, 3, 3, 3, 3, 3, 3, 3, 3, 3, 3, 3, 3, 3, 3, 3, 3, 3, 3, 3, 3, 3, 3, 3, 3, 3, 3, 3, 3, 1, 1, 1, 3, 3, 1, 3, 3, 3, 3, 3, 3, 3, 3, 3, 3, 3, 3, 3, 3, 3, 3, 3, 3, 3, 3, 3, 3, 1, 3, 3, 3, 3, 3, 3, 3, 3, 3, 3, 3, 3, 3, 3, 3, 3, 3, 3, 3, 3, 3, 3, 3, 3, 3, 3, 3, 3, 3, 3, 3, 3, 3, 3, 3, 3, 3, 3, 3, 3, 3, 3, 3, 3, 3, 3, 3, 3, 3, 3, 3, 3, 3, 3, 3, 3, 3, 3, 3, 3, 3, 3, 3, 3, 3, 3, 3, 3, 3, 3, 3, 3, 3, 3, 3, 3, 3, 3, 3, 3, 3, 3, 3, 3, 3, 3, 3, 3, 3, 3, 3, 3, 3, 3, 3, 3, 3, 3, 3, 3, 3, 3, 3, 3, 3, 3, 3, 3, 3, 3, 3, 3, 3, 3, 3, 3, 3, 3, 3, 3, 3, 3, 3, 3, 3, 3, 3, 3, 3, 3, 3, 3, 3, 3, 3, 3, 3, 0, 0, 3, 3, 3, 3, 3, 3, 3, 3, 3, 2, 3, 3, 3, 3, 3, 3, 3, 3, 3, 3, 3, 3, 3, 3, 3, 3, 3, 3, 3, 3, 3, 3, 3, 3, 3, 3, 3, 3, 3, 3, 3, 3, 3, 3, 3, 3, 3, 3, 3, 4, 4, 4, 4, 4, 4, 4, 4, 4, 4, 4, 4, 4, 4, 4, 4, 4, 4, 4, 4, 4, 4, 4, 4, 4, 4, 4, 4, 4, 4, 4, 4, 4, 4, 4, 4, 4, 4, 4, 4, 4, 4, 4, 4, 4, 4, 4, 4, 4, 4, 4, 4, 4, 4, 4, 4, 4, 4, 4, 4, 4, 4, 4, 4, 4, 4, 4, 4, 4, 4, 4, 4, 4, 4, 4, 4, 4, 4, 4, 4, 4, 4, 4, 4, 4, 4, 4, 4, 4, 4, 4, 4, 4, 4, 4, 4, 4, 4, 4, 4, 4, 4, 4, 4, 4, 4, 4, 4, 4, 4, 4, 4, 4, 4, 4, 4, 4, 4, 4, 4, 4, 4, 4, 4, 4, 4, 4, 4, 4, 4, 4, 4, 4, 4, 4, 4, 4, 4, 4, 4, 4, 4, 4, 4, 4, 4, 4, 4, 4, 4, 4, 4, 4, 4, 4, 4, 4, 4, 4, 4, 4, 4, 4, 4, 4, 4, 4, 4, 4, 4, 4, 4, 4, 4, 4, 4, 4, 4, 4, 4, 4, 4, 4, 4, 4, 4, 4, 4, 4, 4, 4, 4, 4, 4, 4, 4, 4, 4, 4, 4, 4, 4, 4, 4, 4, 4, 4, 4, 4, 4, 4, 4, 4, 4, 4, 4, 4, 4, 4, 4, 4, 4, 4, 4, 0, 0, 0, 0, 0, 0, 0, 0, 0, 0, 0, 0, 0, 0, 0, 0, 0, 0, 0, 0, 0, 0, 0, 0, 2, 2, 2, 0, 0, 0, 3, 3, 3, 3, 3, 3, 3])
_uv = me_cube.uv_layers.new(name='UVMap')
_uv.uv.foreach_set('vector', [0.5814, 0.1067, 18.97, -3.479, 4.957, 10.23, 0.3862, 0.7033, 38.4, 4.355, 29.31, 36.03, 0.3862, 14.5, 0.8713, 0.985, 14.39, 0.7033, 14.39, 14.5, 1.327, 14.5, 0.3272, 0.5, 13.39, 0.5, 42.31, 22.03, 5.638, 36.13, 0.6531, 0.5761, 12.9, -2.015, 16.33, 11.5, -1.828, 15.07, 0.9012, 0.985, 3.871, 0.985, 4.327, 14.5, 0.5761, 0.8044, 15.07, 1.307, 16.94, 11.5, 0.9393, 0.4997, -0.9258, -9.693, 25.12, -0.6925, 0.5814, 0.1067, 4.957, 10.23, -9.286, 10.15, 0.8713, 0.015, 14.39, 2.703, 0.8713, 2.985, 0.7135, 0.1528, 14.96, 0.2251, 14.39, 17.7, 0.8713, 15.01, 0.9568, 0.2251, 38.4, 21.36, 0.3862, 17.7, 0.9568, 0.2251, 14.97, -13.48, 38.4, 21.36, 0.1715, 0.07416, 18.33, -3.5, 23.64, 32.13, -7.665, 26.12, 2.384e-07, 0.1, 2.0, -1.457, -3.0, -1.457, -1.0, 0.1, 0.0, 0.0, 0.0, 0.0, 0.0, 0.0, 0.0, 0.0, 0.1188, 0.025, 0.1188, 4.975, -4.831, 3.0, -4.831, 2.0, 0.0, 0.0, 0.0, 0.0, 0.0, 0.0, 0.0, 0.0, 0.1437, 0.5425, -4.856, 0.5425, -4.856, 5.45, 0.1437, 5.45, 4.809e-07, 0.2925, -4.957, -3.957, -4.957, -2.0, 1.975, 0.2925, 0.0, 0.0, 0.0, 0.0, 0.0, 0.0, 0.0, 0.0, 3.25, 3.75, 4.25, 3.75, 4.25, 3.75, 3.25, 3.75, 2.0, 3.75, 3.0, 3.75, 3.0, 3.75, 2.0, 3.75, 0.75, 3.75, 1.75, 3.75, 1.75, 3.75, 0.75, 3.75, -2.25, 1.75, -3.25, 1.75, -3.25, 1.75, -2.25, 1.75, -1.0, 1.75, -2.0, 1.75, -2.0, 1.75, -1.0, 1.75, 0.25, 1.75, -0.75, 1.75, -0.75, 1.75, 0.25, 1.75, 0.25, 3.75, 0.25, 1.75, 0.25, 1.75, 0.25, 3.75, -2.0, 1.75, 0.0, 0.0, 0.0, 0.0, -1.0, 1.75, 4.0, 3.75, 3.0, 3.75, 3.0, 3.75, 4.0, 3.75, -1.0, 1.75, -1.0, 3.75, -1.0, 3.75, -1.0, 1.75, -2.0, 1.75, -1.0, 1.75, -1.0, 1.75, -2.0, 1.75, 0.0, 0.0, 0.0, 0.0, 0.0, 0.0, 0.0, 0.0, 0.0, 0.0, 0.0, 0.0, 0.0, 0.0, 0.0, 0.0, 0.0, 0.0, 0.0, 0.0, 0.0, 0.0, 0.0, 0.0, 0.0, 0.0, 0.0, 0.0, 0.0, 0.0, 0.0, 0.0, 0.0, 0.0, 0.0, 0.0, 0.0, 0.0, 0.0, 0.0, 3.25, 3.75, 4.25, 3.75, 4.25, 3.75, 3.25, 3.75, 3.25, 1.75, 3.25, 3.75, 3.25, 3.75, 3.25, 1.75, 3.0, 3.75, 3.0, 1.75, 3.0, 1.75, 3.0, 3.75, 2.0, 3.75, 3.0, 3.75, 3.0, 3.75, 2.0, 3.75, 2.0, 1.75, 2.0, 3.75, 2.0, 3.75, 2.0, 1.75, 1.75, 3.75, 1.75, 1.75, 1.75, 1.75, 1.75, 3.75, 0.75, 3.75, 1.75, 3.75, 1.75, 3.75, 0.75, 3.75, 0.75, 1.75, 0.75, 3.75, 0.75, 3.75, 0.75, 1.75, -2.25, 1.75, -3.25, 1.75, -3.25, 1.75, -2.25, 1.75, -1.0, 1.75, -2.0, 1.75, -2.0, 1.75, -1.0, 1.75, 0.25, 1.75, -0.75, 1.75, -0.75, 1.75, 0.25, 1.75, 0.25, 3.75, 0.25, 1.75, 0.25, 1.75, 0.25, 3.75, 3.0, 3.75, 3.0, 1.75, 3.0, 1.75, 3.0, 3.75, 4.0, 3.75, 3.0, 3.75, 3.0, 3.75, 4.0, 3.75, -1.0, 1.75, -1.0, 3.75, -1.0, 3.75, -1.0, 1.75, -2.0, 1.75, -1.0, 1.75, -1.0, 1.75, -2.0, 1.75, 0.0, 0.0, 0.0, 0.0, 0.0, 0.0, 0.0, 0.0, 0.0, 0.0, 0.0, 0.0, 0.0, 0.0, 0.0, 0.0, 0.0, 0.0, 0.0, 0.0, 0.0, 0.0, 0.0, 0.0, 0.0, 0.0, 0.0, 0.0, 0.0, 0.0, 0.0, 0.0, 0.0, 0.0, 0.0, 0.0, 0.0, 0.0, 0.0, 0.0, 0.0, 0.0, 0.0, 0.0, 0.0, 0.0, 0.0, 0.0, 0.0, 0.0, 0.0, 0.0, 0.0, 0.0, 0.0, 0.0, 0.0, 0.0, 0.0, 0.0, 3.25, 3.75, 4.25, 3.75, 4.25, 3.75, 3.25, 3.75, 3.25, 1.75, 3.25, 3.75, 3.25, 3.75, 3.25, 1.75, 3.0, 3.75, 3.0, 1.75, 3.0, 1.75, 3.0, 3.75, 2.0, 3.75, 3.0, 3.75, 3.0, 3.75, 2.0, 3.75, 2.0, 1.75, 2.0, 3.75, 2.0, 3.75, 2.0, 1.75, 1.75, 3.75, 1.75, 1.75, 1.75, 1.75, 1.75, 3.75, 0.75, 3.75, 1.75, 3.75, 1.75, 3.75, 0.75, 3.75, 0.75, 1.75, 0.75, 3.75, 0.75, 3.75, 0.75, 1.75, 0.0, 0.0, 0.0, 0.0, 0.0, 0.0, 0.0, 0.0, 0.0, 0.0, 0.0, 0.0, 0.0, 0.0, 0.0, 0.0, 0.0, 0.0, 0.0, 0.0, 0.0, 0.0, 0.0, 0.0, 3.0, 3.75, 3.0, 1.75, 3.0, 1.75, 3.0, 3.75, 4.0, 3.75, 3.0, 3.75, 3.0, 3.75, 4.0, 3.75, 0.0, 0.0, 0.0, 0.0, 0.0, 0.0, 0.0, 0.0, 0.0, 0.0, 0.0, 0.0, 0.0, 0.0, 0.0, 0.0, 0.0, 0.0, 0.0, 0.0, 0.0, 0.0, 0.0, 0.0, 0.0, 0.0, 0.0, 0.0, 0.0, 0.0, 0.0, 0.0, 0.0, 0.0, 0.0, 0.0, 0.0, 0.0, 0.0, 0.0, 0.0, 0.0, 0.0, 0.0, 0.0, 0.0, 0.0, 0.0, 0.0, 0.0, 0.0, 0.0, 0.0, 0.0, 0.0, 0.0, 0.0, 0.0, 0.0, 0.0, 0.0, 0.0, 0.0, 0.0, 0.0, 0.0, 0.0, 0.0, 0.0, 0.0, 0.0, 0.0, 0.0, 0.0, 0.0, 0.0, 0.0, 0.0, 0.0, 0.0, 0.0, 0.0, 0.0, 0.0, 0.0, 0.0, 0.0, 0.0, 0.0, 0.0, 0.0, 0.0, 0.0, 0.0, 0.0, 0.0, 0.0, 0.0, 0.0, 0.0, 0.0, 0.0, 0.0, 0.0, 0.0, 0.0, 0.0, 0.0, 0.0, 0.0, 0.0, 0.0, 0.0, 0.0, 0.0, 0.0, 2.0, 3.75, 1.0, 3.75, 1.0, 3.75, 2.0, 3.75, -4.0, 1.75, -3.0, 1.75, -3.0, 1.75, -4.0, 1.75, 1.0, 3.75, 1.0, 1.75, 1.0, 1.75, 1.0, 3.75, 2.0, 3.75, 1.0, 3.75, 1.0, 3.75, 2.0, 3.75, 2.0, 1.75, 2.0, 3.75, 2.0, 3.75, 2.0, 1.75, -4.0, 1.75, -3.0, 1.75, -3.0, 1.75, -4.0, 1.75, 1.0, 3.75, 1.0, 1.75, 1.0, 1.75, 1.0, 3.75, 2.0, 3.75, 1.0, 3.75, 1.0, 3.75, 2.0, 3.75, 2.0, 1.75, 2.0, 3.75, 2.0, 3.75, 2.0, 1.75, 0.0, 0.0, 0.0, 0.0, 0.0, 0.0, 0.0, 0.0, 0.0, 0.0, 0.0, 0.0, 0.0, 0.0, 0.0, 0.0, 0.0, 0.0, 0.0, 0.0, 0.0, 0.0, 0.0, 0.0, 0.0, 0.0, 0.0, 0.0, 0.0, 0.0, 0.0, 0.0, 0.0, 0.0, 0.0, 0.0, 0.0, 0.0, 0.0, 0.0, 0.0, 0.0, 0.0, 0.0, 0.0, 0.0, 0.0, 0.0, 0.0, 0.0, 0.0, 0.0, 0.0, 0.0, 0.0, 0.0, 0.0, 0.0, 0.0, 0.0, 0.0, 0.0, 0.0, 0.0, 0.0, 0.0, 0.0, 0.0, 0.0, 0.0, 0.0, 0.0, 0.0, 0.0, 0.0, 0.0, 0.0, 0.0, 0.0, 0.0, 0.0, 0.0, 0.0, 0.0, 0.0, 0.0, 0.0, 0.0, 0.0, 0.0, 0.0, 0.0, 0.0, 0.0, 0.0, 0.0, 0.0, 0.0, 0.0, 0.0, 0.0, 0.0, 0.0, 0.0, 0.0, 0.0, 0.0, 0.0, 0.0, 0.0, 0.0, 0.0, 0.0, 0.0, 0.0, 0.0, 0.0, 0.0, 0.0, 0.0, 0.0, 0.0, 0.0, 0.0, 0.0, 0.0, 0.0, 0.0, 0.0, 0.0, 0.0, 0.0, 0.0, 0.0, 0.0, 0.0, 0.0, 0.0, 0.0, 0.0, 0.0, 0.0, 0.0, 0.0, 0.0, 0.0, 0.0, 0.0, 0.0, 0.0, 0.0, 0.0, 0.0, 0.0, 0.0, 0.0, 0.0, 0.0, 0.0, 0.0, 0.0, 0.0, 0.0, 0.0, 0.0, 0.0, 0.0, 0.0, 0.0, 0.0, 0.0, 0.0, 0.0, 0.0, 0.0, 0.0, 0.0, 0.0, 0.0, 0.0, 0.0, 0.0, 0.0, 0.0, 0.0, 0.0, 0.0, 0.0, 0.0, 0.0, 0.0, 0.0, 0.0, 0.0, 0.0, 0.0, 0.0, 0.0, 0.0, 0.0, 0.0, 0.0, 0.0, 0.0, 0.0, 0.0, 0.0, 0.0, 0.0, 0.0, 0.0, 0.0, 0.0, 0.0, 0.0, 0.0, 0.0, 0.0, 0.0, 0.0, 0.0, 0.0, 0.0, 0.0, 0.0, 0.0, 0.0, 0.0, 0.0, 0.0, 0.0, 0.0, 0.0, 0.0, 0.0, 0.0, 0.0, 0.0, 0.0, 0.0, 0.0, 0.0, 0.0, 0.0, 0.0, 0.0, 0.0, 0.0, 0.0, 0.0, 0.0, 0.0, 0.0, 0.0, 0.0, 0.0, 0.0, 0.0, 0.0, 0.0, 0.0, 0.0, 0.0, 0.0, 0.0, 0.0, 0.0, 0.0, 0.0, 0.0, 0.0, 0.0, 0.0, 0.0, 0.0, 0.0, 0.0, 0.0, 0.0, 0.0, 0.0, 0.0, 0.0, 0.0, 0.0, 0.0, 0.0, 0.0, 0.0, 0.0, 0.0, 0.0, 0.0, 0.0, 0.0, 0.0, 0.0, 0.0, 0.0, 0.0, 0.0, 0.0, 0.0, 0.0, 0.0, 0.0, 0.0, 0.0, 0.0, 0.0, 0.0, 0.0, 0.0, 0.0, 0.0, 0.0, 0.0, 0.0, 0.0, 0.0, 0.0, 0.0, 0.0, 0.0, 0.0, 0.0, 0.0, 0.0, 0.0, 0.0, 0.0, 0.0, 0.0, 0.0, 0.0, 0.0, 0.0, 0.0, 0.0, 0.0, 0.0, 0.0, 0.0, 0.0, 0.0, 0.0, 0.0, 0.0, 0.0, 0.0, 0.0, 0.0, 0.0, 0.0, 0.0, 0.0, 0.0, 0.0, 0.0, 0.0, 0.0, 0.0, 0.0, 0.0, 0.0, 0.0, 0.0, 0.0, 0.0, 0.0, 0.0, 0.0, 0.0, 0.0, 0.0, 0.0, 0.0, 0.0, 0.0, 0.0, 0.0, 0.0, 0.0, 0.0, 0.0, 0.0, 0.0, 0.0, 0.0, 0.0, 0.0, 0.0, 0.0, 0.0, 0.0, 0.0, 0.0, 0.0, 0.0, 0.0, 0.0, 0.0, 0.0, 0.0, 0.0, 0.0, 0.0, 0.0, 0.0, 0.0, 0.0, 0.0, 0.0, 0.0, 0.0, 0.0, 0.0, 0.0, 0.0, 0.0, 0.0, 0.0, 0.0, 0.0, 0.0, 0.0, 0.0, 0.0, 0.0, 0.0, 0.0, 0.0, 0.0, 0.0, 0.0, 0.0, 0.0, 0.0, 0.0, 0.0, 0.0, 0.0, 0.0, 0.0, 0.0, 0.0, 0.0, 0.0, 0.0, 0.0, 0.0, 0.0, 0.0, 0.0, 0.0, 0.0, 0.0, 0.0, 0.0, 0.0, 0.0, 0.0, 0.0, 0.0, 0.0, 0.0, 0.0, 0.0, 0.0, 0.0, 0.0, 0.0, 0.0, 0.0, 0.0, 0.0, 0.0, 0.0, 0.0, 0.0, 0.0, 0.0, 0.0, 0.0, 0.0, 0.0, 0.0, 0.0, 0.0, 0.0, 0.0, 0.0, 0.0, 0.0, 0.0, 0.0, 0.0, 0.0, 0.0, 0.0, 0.0, 0.0, 0.0, 0.0, 0.0, 0.0, 0.0, 0.0, 0.0, 0.0, 0.0, 0.0, 0.0, 0.0, 0.0, 0.0, 0.0, 0.0, 0.0, 0.0, 0.0, 0.0, 0.0, 0.0, 0.0, 0.0, 0.0, 0.0, 0.0, 0.0, 0.0, 0.0, 0.0, 0.0, 0.0, 0.0, 0.0, 0.0, 0.0, 0.0, 0.0, 0.0, 0.0, 0.0, 0.0, 0.0, 0.0, 0.0, 0.0, 0.0, 0.0, 0.0, 0.0, 0.0, 0.0, 0.0, 0.0, 0.0, 0.0, 0.0, 0.0, 0.0, 0.0, 0.0, 0.0, 0.0, 0.0, 0.0, 0.0, 0.0, 0.0, 0.0, 0.0, 0.0, 0.0, 0.0, 0.0, 0.0, 0.0, 0.0, 0.0, 0.0, 0.0, 0.0, 0.0, 0.0, 0.0, 0.0, 0.0, 0.0, 0.0, 0.0, 0.0, 0.0, 0.0, 0.0, 0.0, 0.0, 0.0, 0.0, 0.0, 0.0, 0.0, 0.0, 0.0, 0.0, 0.0, 0.0, 0.0, 0.0, 0.0, 0.0, 0.0, 0.0, 0.0, 0.0, 0.0, 0.0, 0.0, 0.0, 0.0, 0.0, 0.0, 0.0, 0.0, 0.0, 0.0, 0.0, 0.0, 0.0, 0.0, 0.0, 0.0, 0.0, 0.0, 0.0, 0.0, 0.0, 0.0, 0.0, 0.0, 0.0, 0.0, 0.0, 0.0, 0.0, 0.0, 0.0, 0.0, 0.0, 0.0, 0.0, 0.0, 0.0, 0.0, 0.0, 0.0, 0.0, 0.0, 0.0, 0.0, 0.0, 0.0, 0.0, 0.0, 0.0, 0.0, 0.0, 0.0, 0.0, 0.0, 0.0, 0.0, 0.0, 0.0, 0.0, 0.0, 0.0, 0.0, 0.0, 0.0, 0.0, 0.0, 0.0, 0.0, 0.0, 0.0, 0.0, 0.0, 0.0, 0.0, 0.0, 0.0, 0.0, 0.0, 0.0, 0.0, 0.0, 0.0, 0.0, 0.0, 0.0, 0.0, 0.0, 0.0, 0.0, 0.0, 0.0, 0.0, 0.0, 0.0, 0.0, 0.0, 0.0, 0.0, 0.0, 0.0, 0.0, 0.0, 0.0, 0.0, 0.0, 0.0, 0.0, 0.0, 0.0, 0.0, 0.0, 0.0, 0.0, 0.0, 0.0, 0.0, 0.0, 0.0, 0.0, 0.0, 0.0, 0.0, 0.0, 0.0, 0.0, 0.0, 0.0, 0.0, 0.0, 0.0, 0.0, 0.0, 0.0, 0.0, 0.0, 0.0, 0.0, 0.0, 0.0, 0.0, 0.0, 0.0, 0.0, 0.0, 0.0, 0.0, 0.0, 0.0, 0.0, 0.0, 0.0, 0.0, 0.0, 0.0, 0.0, 0.0, 0.0, 0.0, 0.0, 0.0, 0.0, 0.0, 0.0, 0.0, 0.0, 0.0, 0.0, 0.0, 0.0, 0.0, 0.0, 0.0, 0.0, 0.0, 0.0, 0.0, 0.0, 0.0, 0.0, 0.0, 0.0, 0.0, 0.0, 0.0, 0.0, 0.0, 0.0, 0.0, 0.0, 0.0, 0.0, 0.0, 0.0, 0.0, 0.0, 0.0, 0.0, 0.0, 0.0, 0.0, 0.0, 0.0, 0.0, 0.0, 0.0, 0.0, 0.0, 0.0, 0.0, 0.0, 0.0, 0.0, 0.0, 0.0, 0.0, 0.0, 0.0, 0.0, 0.0, 0.0, 0.0, 0.0, 0.0, 0.0, 0.0, 0.0, 0.0, 0.0, 0.0, 0.0, 0.0, 0.0, 0.0, 0.0, 0.0, 0.0, 0.0, 0.0, 0.0, 0.0, 0.0, 0.0, 0.0, 0.0, 0.0, 0.0, 0.0, 0.0, 0.0, 0.0, 0.0, 0.0, 0.0, 0.0, 0.0, 0.0, 0.0, 0.0, 0.0, 0.0, 0.0, 0.0, 0.0, 0.0, 0.0, 0.0, 0.0, 0.0, 0.0, 0.0, 0.0, 0.0, 0.0, 0.0, 0.0, 0.0, 0.0, 0.0, 0.0, 0.0, 0.0, 0.0, 0.0, 0.0, 0.0, 0.0, 0.0, 0.0, 0.0, 0.0, 0.0, 0.0, 0.0, 0.0, 0.0, 0.0, 0.0, 0.0, 0.0, 0.0, 0.0, 0.0, 0.0, 0.0, 0.0, 0.0, 0.0, 0.0, 0.0, 0.0, 0.0, 0.0, 0.0, 0.0, 0.0, 0.0, 0.0, 0.0, 0.0, 0.0, 0.0, 0.0, 0.0, 0.0, 0.0, 0.0, 0.0, 0.0, 0.0, 0.0, 0.0, 0.0, 0.0, 0.0, 0.0, 0.0, 0.0, 0.0, 0.0, 0.0, 0.0, 0.0, 0.0, 0.0, 0.0, 0.0, 0.0, 0.0, 0.0, 0.0, 0.0, 0.0, 0.0, 0.0, 0.0, 0.0, 0.0, 0.0, 0.0, 0.0, 0.0, 0.0, 0.0, 0.0, 0.0, 0.0, 0.0, 0.0, 0.0, 0.0, 0.0, 0.0, 0.0, 0.0, 0.0, 0.0, 0.0, 0.0, 0.0, 0.0, 0.0, 0.0, 0.0, 0.0, 0.0, 1.975, 4.275, 1.975, 0.2925, 0.0, 0.0, -4.0, 0.2925, 1.0, 0.2925, 0.9575, 0.25, -3.957, 0.25, -4.957, 0.9575, -0.04253, 0.9575, 0.0, 1.0, -5.0, 1.0, -0.04253, -3.957, -4.957, -3.957, -5.0, -4.0, 0.0, -4.0, 0.0, 0.0, 0.0, 0.0, 0.0, 0.0, 0.0, 0.0, 0.0, 0.0, 0.0, 0.0, 0.0, 0.0, 0.0, 0.0, 0.0, 0.0, 0.0, 0.0, 0.0, 0.0, 0.0, 0.0, 0.0, 0.0, 0.0, 0.0, 0.0, 0.0, 0.0, 0.0, 0.0, 0.0, 0.0, 0.0, 0.0, 0.0, 0.0, 0.0, 1.0, 0.0, -1.0, 0.45, 4.0, 0.45, 2.0, 0.0, 0.1437, 0.05, 0.1437, -1.05, 0.1687, -1.05, 0.1687, 0.05, 0.0, 0.0, 0.0, 0.0, 0.0, 0.0, 0.0, 0.0, 0.0, 0.0, 0.0, 0.0, 0.0, 0.0, 0.0, 0.0, 0.0, 0.0, 0.0, 0.0, 0.0, 0.0, 0.0, 0.0, 0.0, 0.0, 0.0, 0.0, 0.0, 0.0, 0.0, 0.0, 0.0, 0.0, 0.0, 0.0, 0.0, 0.0, 0.0, 0.0, 0.0, 0.0, 0.0, 0.0, 0.0, 0.0, 0.0, 0.0, 3.025, 0.2925, 3.025, 4.275, 3.025, 4.275, 3.025, 0.2925, 0.0, 0.0, 0.0, 0.0, 0.0, 0.0, 0.0, 0.0, 5.0, 0.2925, 3.025, 0.2925, -4.957, -1.0, -4.957, 0.9575, 0.04375, 1.0, 0.1437, 1.0, 0.1437, 2.0, 0.04375, 2.0, 1.0, 2.75, 1.0, 1.75, 1.0, 1.75, 1.0, 2.75, -1.0, 3.75, -1.0, 3.75, -1.0, 1.75, -1.0, 2.75, 3.0, 2.75, 3.0, 1.75, 3.0, 3.75, 3.0, 3.75, -1.0, 1.75, -1.0, 2.75, -1.0, 2.75, -1.0, 1.75, -2.0, 1.75, -1.0, 1.75, 0.0, 0.0, 0.0, 0.0, 0.0, 0.0, 0.0, 0.0, 0.0, 0.0, 0.0, 0.0, 3.0, 2.75, 3.0, 1.75, 3.0, 1.75, 3.0, 2.75, -2.0, 1.75, -1.0, 1.75, -1.0, 1.75, -2.0, 1.75, 1.0, 3.75, 1.0, 3.75, 1.0, 2.75, 1.0, 1.75, 2.0, 1.75, 2.0, 2.75, 2.0, 3.75, 2.0, 3.75, 1.0, 1.75, 1.0, 2.75, 0.0, 0.0, 2.0, 1.75, 1.0, 1.75, 2.0, 1.75, 0.0, 0.0, 1.0, 2.75, -4.0, 1.75, -3.0, 1.75, -3.0, 1.75, -4.0, 1.75, 2.0, 1.75, 2.0, 2.75, 2.0, 2.75, 2.0, 1.75, 0.0, 0.0, 1.0, 2.75, 1.0, 2.75, 0.0, 0.0, 4.25, 3.75, 0.25, 2.75, 0.25, 1.75, 4.25, 3.75, 0.25, 1.75, 0.25, 2.75, 0.0, 0.0, -0.75, 1.75, 0.0, 0.0, 3.25, 3.75, 3.25, 3.75, -0.75, 1.75, -2.25, 1.75, -3.25, 1.75, -3.25, 1.75, -2.25, 1.75, 3.0, 3.75, 3.0, 2.75, 3.0, 1.75, 3.0, 3.75, 3.0, 1.75, 3.0, 2.75, 0.0, 0.0, -2.0, 1.75, 0.0, 0.0, 2.0, 3.75, 2.0, 3.75, -2.0, 1.75, 2.0, 1.75, 2.0, 2.75, 2.0, 2.75, 2.0, 1.75, 1.75, 3.75, 1.75, 2.75, 1.75, 1.75, 1.75, 3.75, -3.25, 1.75, 1.75, 1.75, 1.75, 2.75, 0.0, 0.0, 0.75, 3.75, 0.75, 3.75, -3.25, 1.75, 0.75, 2.75, 3.25, 1.75, 3.25, 2.75, 3.25, 2.75, 3.25, 1.75, 3.25, 1.75, 3.25, 2.75, 0.25, 2.75, 0.25, 1.75, 3.0, 1.75, 2.0, 1.75, 0.0, 0.0, 3.0, 2.75, -2.25, 1.75, -3.25, 1.75, 0.75, 2.75, 1.75, 2.75, -1.0, 1.75, -2.0, 1.75, -2.0, 1.75, -1.0, 1.75, 0.75, 1.75, 0.75, 2.75, 0.75, 2.75, 0.75, 1.75, 0.0, 0.0, 3.0, 2.75, 3.0, 2.75, 0.0, 0.0, 0.0, 0.0, 1.75, 2.75, 1.75, 2.75, 0.0, 0.0, 3.0, 2.75, 3.0, 1.75, 3.0, 1.75, 3.0, 2.75, 0.25, 1.75, -0.75, 1.75, -0.75, 1.75, 0.25, 1.75, 0.0, 0.0, 0.25, 2.75, 0.25, 2.75, 0.0, 0.0, 0.25, 2.75, 0.25, 1.75, 0.25, 1.75, 0.25, 2.75, 1.75, 2.75, 1.75, 1.75, 1.75, 1.75, 1.75, 2.75, 0.0, 0.0, 0.0, 0.0, 0.0, 0.0, 0.0, 0.0, 0.0, 0.0, 0.0, 0.0, 0.0, 0.0, 0.0, 0.0, 0.0, 0.0, 0.0, 0.0, 0.0, 0.0, 0.0, 0.0, 0.0, 0.0, 0.0, 0.0, 0.0, 0.0, 0.0, 0.0, 0.0, 0.0, 0.0, 0.0, 0.0, 0.0, 0.0, 0.0, 0.0, 0.0, 0.0, 0.0, 0.0, 0.0, 0.0, 0.0, 0.0, 0.0, 0.0, 0.0, 0.0, 0.0, 0.0, 0.0, 0.0, 0.0, 0.0, 0.0, 0.0, 0.0, 0.0, 0.0, 0.0, 0.0, 0.0, 0.0, 0.0, 0.0, 0.0, 0.0, 0.0, 0.0, 0.0, 0.0, 0.0, 0.0, 0.0, 0.0, 0.0, 0.0, 0.0, 0.0, 0.0, 0.0, 0.0, 0.0, 0.0, 0.0, 0.0, 0.0, 0.0, 0.0, 0.0, 0.0, 0.0, 0.0, 0.0, 0.0, 0.0, 0.0, 0.0, 0.0, 0.0, 0.0, 0.0, 0.0, 0.0, 0.0, 0.0, 0.0, 0.0, 0.0, 0.0, 0.0, 0.0, 0.0, 0.0, 0.0, 0.0, 0.0, 0.0, 0.0, 0.0, 0.0, 0.0, 0.0, 0.0, 0.0, 0.0, 0.0, 0.0, 0.0, 0.0, 0.0, 0.0, 0.0, 0.0, 0.0, 0.0, 0.0, 0.0, 0.0, 0.0, 0.0, 0.0, 0.0, 0.0, 0.0, 0.0, 0.0, 0.0, 0.0, 0.0, 0.0, 0.0, 0.0, 0.0, 0.0, 0.0, 0.0, 0.0, 0.0, 0.0, 0.0, 0.0, 0.0, 0.0, 0.0, 0.0, 0.0, 0.0, 0.0, 0.0, 0.0, 0.0, 0.0, 0.0, 0.0, 0.0, 0.0, 0.0, 0.0, 0.0, 0.0, 0.0, 0.0, 0.0, 0.0, 0.0, 0.0, 0.0, 0.0, 0.0, 0.0, 0.0, 0.0, 0.0, 0.0, 0.0, 0.0, 0.0, 0.0, 0.0, 0.0, 0.0, 0.0, 0.0, 0.0, 0.0, 0.0, 0.0, 0.0, 0.0, 0.0, 0.0, 0.0, 0.0, 0.0, 0.0, 0.0, 0.0, 0.0, 0.0, 0.0, 0.0, 0.0, 0.0, 0.0, 0.0, 0.0, 0.0, 0.0, 0.0, 0.0, 0.0, 0.0, 0.0, 0.0, 0.0, 0.0, 0.0, 0.0, 0.0, 0.0, 0.0, 0.0, 0.0, 0.0, 0.0, 0.0, 0.0, 0.0, 0.0, 0.0, 0.0, 0.0, 0.0, 0.0, 0.0, 0.0, 0.0, 0.0, 0.0, 0.0, 0.0, 0.0, 0.0, 0.0, 0.0, 0.0, 0.0, 0.0, 0.0, 0.0, 0.0, 0.0, 0.0, 0.0, 0.0, 0.0, 0.0, 0.0, 0.0, 0.0, 0.0, 0.0, 0.0, 0.0, 0.0, 0.0, 0.0, 0.0, 0.0, 0.0, 0.0, 0.0, 0.0, 0.0, 0.0, 0.0, 0.0, 0.0, 0.0, 0.0, 0.0, 0.0, 0.0, 0.0, 0.0, 0.0, 0.0, 0.0, 0.0, 0.0, 0.0, 0.0, 0.0, 0.0, 0.0, 0.0, 0.0, 0.0, 0.0, 0.0, 0.0, 0.0, 0.0, 0.0, 0.0, 0.0, 0.0, 0.0, 0.0, 0.0, 0.0, 0.0, 0.0, 0.0, 0.0, 0.0, 0.0, 0.0, 0.0, 0.0, 0.0, 0.0, 0.0, 0.0, 0.0, 0.0, 0.0, 0.0, 0.0, 0.0, 0.0, 0.0, 0.0, 0.0, 0.0, 0.0, 0.0, 0.0, 0.0, 0.0, 0.0, 0.0, 0.0, 0.0, 0.0, 0.0, 0.0, 0.0, 0.0, 0.0, 0.0, 0.0, 0.0, 0.0, 0.0, 0.0, 0.0, 0.0, 0.0, 0.0, 0.0, 0.0, 0.0, 0.0, 0.0, 0.0, 0.0, 0.0, 0.0, 0.0, 0.0, 0.0, 0.0, 0.0, 0.0, 0.0, 0.0, 0.0, 0.0, 0.0, 0.0, 0.0, 0.0, 0.0, 0.0, 0.0, 0.0, 0.0, 0.0, 0.0, 0.0, 0.0, 0.0, 0.0, 0.0, 0.0, 0.0, 0.0, 0.0, 0.0, 0.0, 0.0, 0.0, 0.0, 0.0, 0.0, 0.0, 0.0, 0.0, 0.0, 0.0, 0.0, 0.0, 0.0, 0.0, 0.0, 0.0, 0.0, 0.0, 0.0, 0.0, 0.0, 0.0, 0.0, 0.0, 0.0, 0.0, 0.0, 0.0, 0.0, 0.0, 0.0, 0.0, 0.0, 0.0, 0.0, 0.0, 0.0, 0.0, 0.0, 0.0, 0.0, 0.0, 0.0, 0.0, 0.0, 0.0, 0.0, 0.0, 0.0, 0.0, 0.0, 0.0, 0.0, 0.0, 0.0, 0.0, 0.0, 0.0, 0.0, 0.0, 0.0, 0.0, 0.0, 0.0, 0.0, 0.0, 0.0, 0.0, 0.0, 0.0, 0.0, 0.0, 0.0, 0.0, 0.0, 0.0, 0.0, 0.0, 0.0, 0.0, 0.0, 0.0, 0.0, 0.0, 0.0, 0.0, 0.0, 0.0, 0.0, 0.0, 0.0, 0.0, 0.0, 0.0, 0.0, 0.0, 0.0, 0.0, 0.0, 0.0, 0.0, 0.0, 0.0, 0.0, 0.0, 0.0, 0.0, 0.0, 0.0, 0.0, 0.0, 0.0, 0.0, 0.0, 0.0, 0.0, 0.0, 0.0, 0.0, 0.0, 0.0, 0.0, 0.0, 0.0, 0.0, 0.0, 0.0, 0.0, 0.0, 0.0, 0.0, 0.0, 0.0, 0.0, 0.0, 0.0, 0.0, 0.0, 0.0, 0.0, 0.0, 0.0, 0.0, 0.0, 0.0, 0.0, 0.0, 0.0, 0.0, 0.0, 0.0, 0.0, 0.0, 0.0, 0.0, 0.0, 0.0, 0.0, 0.0, 0.0, 0.0, 0.0, 0.0, 0.0, 0.0, 0.0, 0.0, 0.0, 0.0, 0.0, 0.0, 0.0, 0.0, 0.0, 0.0, 0.0, 0.0, 0.0, 0.0, 0.0, 0.0, 0.0, 0.0, 0.0, 0.0, 0.0, 0.0, 0.0, 0.0, 0.0, 0.0, 0.0, 0.0, 0.0, 0.0, 0.0, 0.0, 0.0, 0.0, 0.0, 0.0, 0.0, 0.0, 0.0, 0.0, 0.0, 0.0, 0.0, 0.0, 0.0, 0.0, 0.0, 0.0, 0.0, 0.0, 0.0, 0.0, 0.0, 0.0, 0.0, 0.0, 0.0, 0.0, 0.0, 0.0, 0.0, 0.0, 0.0, 0.0, 0.0, 0.0, 0.0, 0.0, 0.0, 0.0, 0.0, 0.0, 0.0, 0.0, 0.0, 0.0, 0.0, 0.0, 0.0, 0.0, 0.0, 0.0, 0.0, 0.0, 0.0, 0.0, 0.0, 0.0, 0.0, 0.0, 0.0, 0.0, 0.0, 0.0, 0.0, 0.0, 0.0, 0.0, 0.0, 0.0, 0.0, 0.0, 0.0, 0.0, 0.0, 0.0, 0.0, 0.0, 0.0, 0.0, 0.0, 0.0, 0.0, 0.0, 0.0, 0.0, 0.0, 0.0, 0.0, 0.0, 0.0, 0.0, 0.0, 0.0, 0.0, 0.0, 0.0, 0.0, 0.0, 0.0, 0.0, 0.0, 0.0, 0.0, 0.0, 0.0, 0.0, 0.0, 0.0, 0.0, 0.0, 0.0, 0.0, 0.0, 0.0, 0.0, 0.0, 0.0, 0.0, 0.0, 0.0, 0.0, 0.0, 0.0, 0.0, 0.0, 0.0, 0.0, 0.0, 0.0, 0.0, 0.0, 0.0, 0.0, 0.0, 0.0, 0.0, 0.0, 0.0, 0.0, 0.0, 0.0, 0.0, 0.0, 0.0, 0.0, 0.0, 0.0, 0.0, 0.0, 0.0, 0.0, 0.0, 0.0, 0.0, 0.0, 0.0, 0.0, 0.0, 0.0, 0.0, 0.0, 0.0, 0.0, 0.0, 0.0, 0.0, 0.0, 0.0, 0.0, 0.0, 0.0, 0.0, 0.0, 0.0, 0.0, 0.0, 0.0, 0.0, 0.0, 0.0, 0.0, 0.0, 0.0, 0.0, 0.0, 0.0, 0.0, 0.0, 0.0, 0.0, 0.0, 0.0, 0.0, 0.0, 0.0, 0.0, 0.0, 0.0, 0.0, 0.0, 0.0, 0.0, 0.0, 0.0, 0.0, 0.0, 0.0, 0.0, 0.0, 0.0, 0.0, 0.0, 0.0, 0.0, 0.0, 0.0, 0.0, 0.0, 0.0, 0.0, 0.0, 0.0, 0.0, 0.0, 0.0, 0.0, 0.0, 0.0, 0.0, 0.0, 0.0, 0.0, 0.0, 0.0, 0.0, 0.0, 0.0, 0.0, 0.0, 0.0, 0.0, 0.0, 0.0, 0.0, 0.0, 0.0, 0.0, 0.0, 0.0, 0.0, 0.0, 0.0, 0.0, 0.0, 0.0, 0.0, 0.0, 0.0, 0.0, 0.0, 0.0, 0.0, 0.0, 0.0, 0.0, 0.0, 0.0, 0.0, 0.0, 0.0, 0.0, 0.0, 0.0, 0.0, 0.0, 0.0, 0.0, 0.0, 0.0, 0.0, 0.0, 0.0, 0.0, 0.0, 0.0, 0.0, 0.0, 0.0, 0.0, 0.0, 0.0, 0.0, 0.0, 0.0, 0.0, 0.0, 0.0, 0.0, 0.0, 0.0, 0.0, 0.0, 0.0, 0.0, 0.0, 0.0, 0.0, 0.0, 0.0, 0.0, 0.0, 0.0, 0.0, 0.0, 0.0, 0.0, 0.0, 0.0, 0.0, 0.0, 0.0, 0.0, 0.0, 0.0, 0.0, 0.0, 0.0, 0.0, 0.0, 0.0, 0.0, 0.0, 0.0, 0.0, 0.0, 0.0, 0.0, 0.0, 0.0, 0.0, 0.0, 0.0, 0.0, 0.0, 0.0, 0.0, 0.0, 0.0, 0.0, 0.0, 0.0, 0.0, 0.0, 0.0, 0.0, 0.0, 0.0, 0.0, 0.0, 0.0, 0.0, 0.0, 0.0, 0.0, 0.0, 0.0, 0.0, 0.0, 0.0, 0.0, 0.0, 0.0, 0.0, 0.0, 0.0, 0.0, 0.0, 0.0, 0.0, 0.0, 0.0, 0.0, 0.0, 0.0, 0.0, 0.0, 0.0, 0.0, 0.0, 0.0, 0.0, 0.0, 0.0, 0.0, 0.0, 0.0, 0.0, 0.0, 0.0, 0.0, 0.0, 0.0, 0.0, 0.0, 0.0, 0.0, 0.0, 0.0, 0.0, 0.0, 0.0, 0.0, 0.0, 0.0, 0.0, 0.0, 0.0, 0.0, 0.0, 0.0, 0.0, 0.0, 0.0, 0.0, 0.0, 0.0, 0.0, 0.0, 0.0, 0.0, 0.0, 0.0, 0.0, 0.0, 0.0, 0.0, 0.0, 0.0, 0.0, 0.0, 0.0, 0.0, 0.0, 0.0, 0.0, 0.0, 0.0, 0.0, 0.0, 0.0, 0.0, 0.0, 0.0, 0.0, 0.0, 0.0, 0.0, 0.0, 0.0, 0.0, 0.0, 0.0, 0.0, 0.0, 0.0, 0.0, 0.0, 0.0, 0.0, 0.0, 0.0, 0.0, 0.0, 0.0, 0.0, 0.0, 0.0, 0.0, 0.0, 0.0, 0.0, 0.0, 0.0, 0.0, 0.0, 0.0, 0.0, 0.0, 0.0, 0.0, 0.0, 0.0, 0.0, 0.0, 0.0, 0.0, 0.0, 0.0, 0.0, 0.0, 0.0, 0.0, 0.0, 0.0, 0.0, 0.0, 0.0, 0.0, 0.0, 0.0, 0.0, 0.0, 0.0, 0.0, 0.0, 0.0, 0.0, 0.0, 0.0, 0.0, 0.0, 0.0, 0.0, 0.0, 0.0, 0.0, 0.0, 0.0, 0.0, 0.0, 0.0, 0.0, 0.0, 0.0, 0.0, 0.0, 0.0, 0.0, 0.0, 0.0, 0.0, 0.0, 0.0, 0.0, 0.0, 0.0, 0.0, 0.0, 0.0, 0.0, 0.0, 0.0, 0.0, 0.0, 0.0, 0.0, 0.0, 0.0, 0.0, 0.0, 0.0, 0.0, 0.0, 0.0, 0.0, 0.0, 0.0, 0.0, 0.0, 0.0, 0.0, 0.0, 0.0, 0.0, 0.0, 0.0, 0.0, 0.0, 0.0, 0.0, 0.0, 0.0, 0.0, 0.0, 0.0, 0.0, 0.0, 0.0, 0.0, 0.0, 0.0, 0.0, 0.0, 0.0, 0.0, 0.0, 0.0, 0.0, 0.0, 0.0, 0.0, 0.0, 0.0, 0.0, 0.0, 0.0, 0.0, 0.0, 0.0, 0.0, 0.0, 0.0, 0.0, 0.0, 0.0, 0.0, 0.0, 0.0, 0.0, 0.0, 0.0, 0.0, 0.0, 0.0, 0.0, 0.0, 0.0, 0.0, 0.0, 0.0, 0.0, 0.0, 0.0, 0.0, 0.0, 0.0, 0.0, 0.0, 0.0, 0.0, 0.0, 0.0, 0.0, 0.0, 0.0, 0.0, 0.0, 0.0, 0.0, 0.0, 0.0, 0.0, 0.0, 0.0, 0.0, 0.0, 0.0, 0.0, 0.0, 0.0, 0.0, 0.0, 0.0, 0.0, 0.0, 0.0, 0.0, 0.0, 0.0, 0.0, 0.0, 0.0, 0.0, 0.0, 0.0, 0.0, 0.0, 0.0, 0.0, 0.0, 0.0, 0.0, 0.0, 0.0, 0.0, 0.0, 0.0, 0.0, 0.0, 0.0, 0.0, 0.0, 0.0, 0.0, 0.0, 0.0, 0.0, 0.0, 0.0, 0.0, 0.0, 0.0, 0.0, 0.0, 0.0, 0.0, 0.0, 0.0, 0.0, 0.0, 0.0, 0.0, 0.0, 0.0, 0.0, 0.0, 0.0, 0.0, 0.0, 0.0, 0.0, 0.0, 0.0, 0.0, 0.0, 0.0, 0.0, 0.0, 0.0, 0.0, 0.0, 0.0, 0.0, 0.0, 0.0, 0.0, 0.0, 0.0, 0.0, 0.0, 0.0, 0.0, 0.0, 0.0, 0.0, 0.0, 0.0, 0.0, 0.0, 0.0, 0.0, 0.0, 0.0, 0.0, 0.0, 0.0, 0.0, 0.0, 0.0, 0.0, 0.0, 0.0, 0.0, 0.0, 0.0, 0.0, 0.0, 0.0, 0.0, 0.0, 0.0, 0.0, 0.0, 0.0, 0.0, 0.0, 0.0, 0.0, 0.0, 0.0, 0.0, 0.0, 0.0, 0.0, 0.0, 0.0, 0.0, 0.0, 0.0, 0.0, 0.0, 0.0, 0.0, 0.0, 0.0, 0.0, 0.0, 0.0, 0.0, 0.0, 0.0, 0.0, 0.0, 0.0, 0.0, 0.0, 0.0, 0.0, 0.0, 0.0, 0.0, 0.0, 0.0, 0.0, 0.0, 0.0, 0.0, 0.0, 0.0, 0.0, 0.0, 0.0, 0.0, 0.0, 0.0, 0.0, 0.0, 0.0, 0.0, 0.0, 0.0, 0.0, 0.0, 0.0, 0.0, 0.0, 0.0, 0.0, 0.0, 0.0, 0.0, 0.0, 0.0, 0.0, 0.0, 0.0, 0.0, 0.0, 0.0, 0.0, 0.0, 0.0, 0.0, 0.0, 0.0, 0.0, 0.0, 0.0, 0.0, 0.0, 0.0, 0.0, 0.0, 0.0, 0.0, 0.0, 0.0, 0.0, 0.0, 0.0, 0.0, 0.0, 0.0, 0.0, 0.0, 0.0, 0.0, 0.0, 0.0, 0.0, 0.0, 0.0, 0.0, 0.0, 0.0, 0.0, 0.0, 0.0, 0.0, 0.0, 0.0, 0.0, 0.0, 0.0, 0.0, 0.0, 0.0, 0.0, 0.0, 0.0, 0.0, 0.0, 0.0, 0.0, 0.0, 0.0, 0.0, 0.0, 0.0, 0.0, 0.0, 0.0, 0.0, 0.0, 0.0, 0.0, 0.0, 0.0, 0.0, 0.0, 0.0, 0.0, 0.0, 0.0, 0.0, 0.0, 0.0, 0.0, 0.0, 0.0, 0.0, 0.0, 0.0, 0.0, 0.0, 0.0, 0.0, 0.0, 0.0, 0.0, 0.0, 0.0, 0.0, 0.0, 0.0, 0.0, 0.0, 0.0, 0.0, 0.0, 0.0, 0.0, 0.0, 0.0, 0.0, 0.0, 0.0, 0.0, 0.0, 0.0, 0.0, 0.0, 0.0, 0.0, 0.0, 0.0, 0.0, 0.0, 0.0, 0.0, 0.0, 0.0, 0.0, 0.0, 0.0, 0.0, 0.0, 0.0, 0.0, 0.0, 0.0, 0.0, 0.0, 0.0, 0.0, 0.0, 0.0, 0.0, 0.0, 0.0, 0.0, 0.0, 0.0, 0.0, 0.0, 0.0, 0.0, 0.0, 0.0, 0.0, 0.0, 0.0, 0.0, 0.0, 0.0, 0.0, 0.0, 0.0, 0.0, 0.0, 0.0, 0.0, 0.0, 0.0, 0.0, 0.0, 0.0, 0.0, 0.0, 0.0, 0.0, 0.0, 0.0, 0.0, 0.0, 0.0, 0.0, 0.0, 0.0, 0.0, 0.0, 0.0, 0.0, 0.0, 0.0, 0.0, 0.0, 0.0, 0.0, 0.0, 0.0, 0.0, 0.0, 0.0, 0.0, 0.0, 0.0, 0.0, 0.0, 0.0, 0.0, 0.0, 0.0, 0.0, 0.0, 0.0, 0.0, 0.0, 0.0, 0.0, 0.0, 0.0, 0.0, 0.0, 0.0, 0.0, 0.0, 0.0, 0.0, 0.0, 0.0, 0.0, 0.0, 0.0, 0.0, 0.0, 0.0, 0.0, 0.0, 0.0, 0.0, 0.0, 0.0, 0.0, 0.0, 0.0, 0.0, 0.0, 0.0, 0.0, 0.0, 0.0, 0.0, 0.0, 0.0, 0.0, 0.0, 0.0, 0.0, 0.0, 0.0, 0.0, 0.0, 0.0, 0.0, 0.1437, 0.2, 0.1437, 3.0, -0.8563, 3.0, -0.8563, 0.2, 0.1437, 0.45, 2.144, 0.0, 3.144, 0.0, 5.144, 0.45, 0.1437, 0.1, 1.144, 0.1, 1.144, 0.2, 0.1437, 0.2, 0.1438, 0.5425, 1.144, 2.1, 1.144, 2.2, 1.144, 5.0, 0.1438, 0.5425, 1.144, 5.0, 0.1437, 5.45, 0.1437, 0.0, 1.144, 0.0, 2.144, 0.45, 0.1437, 0.0, 1.144, 0.0, -0.8563, 0.45, 0.1437, 0.1, -1.856, -1.457, 3.144, -1.457, 1.144, 0.1, 0.1437, 0.1, -0.8562, -1.457, 1.144, 0.1, 0.1437, 0.1, 2.144, -1.457, 1.144, 0.1, 0.1437, 0.1, 1.144, -1.457, 0.1437, 3.0, 0.1437, 0.2, 0.1437, 0.5425, 0.1438, 5.45, -0.8563, 5.0, 1.0, 0.0, 1.0, -2.8, 0.75, -2.8, 0.75, 0.0, 0.25, 0.0, 0.25, -2.8, 2.384e-07, -2.8, 2.384e-07, 0.0, 2.384e-07, 0.5425, -1.192e-06, 5.45, 0.75, 5.0, 0.75, 2.2, 0.25, 0.0, 1.0, 0.45, 1.0, -4.457, 0.25, -2.8, 0.25, 0.0, -0.75, 0.0, -1.0, 0.0, 1.0, 0.45, 0.75, 0.0, -1.192e-06, 0.45, 2.0, 0.0, 1.75, 0.0, 2.384e-07, 0.1, 2.384e-07, 0.2, 0.25, 0.2, 0.25, 0.1, 1.0, 0.5425, -1.0, 2.1, -0.75, 2.1, 0.25, 2.1, 0.25, 0.1, 0.25, 0.2, 1.0, -1.457, 0.75, 0.1, 0.75, 0.2, 1.0, 0.2, 1.0, 0.1, 2.384e-07, 0.5425, 0.75, 2.1, 1.75, 2.1, 2.0, 2.1, 0.75, 0.2, 0.75, 0.1, 2.384e-07, -1.457, 0.1188, 0.975, -4.831, 0.975, -4.831, -0.95, -4.831, -1.0, 0.1687, 0.95, 0.1687, -0.975, 5.119, -0.975, 0.1687, 1.0, 0.1437, 2.384e-07, 0.1437, -1.0, 0.1687, -1.0, 0.1687, 2.384e-07, 1.192e-06, 0.45, 1.95, -0.4, 3.05, -0.4, 5.0, 0.45, 0.0, 0.45, -1.95, -0.4, -1.95, -4.457, 1.192e-06, -4.457, 4.768e-07, 0.5425, 1.95, 0.5425, 1.95, 4.6, 1.192e-06, 5.45, 0.0, 0.0, 0.0, 0.0, 0.0, 0.0, 0.0, 0.0, 0.0, 0.0, 0.0, 0.0, 0.0, 0.0, 0.0, 0.0, 0.0, 0.0, 0.0, 0.0, 0.0, 0.0, 0.0, 0.0, 0.0, 0.0, 0.0, 0.0, 0.0, 0.0, 0.0, 0.0, 0.0, 0.0, 0.0, 0.0, 0.0, 0.0, 0.0, 0.0, 0.0, 0.0, 0.0, 0.0, 0.0, 0.0, 0.0, 0.0])
me_cube.materials.append(mat_wallpaper)
me_cube.materials.append(mat_glass)
me_cube.materials.append(mat_floor)
me_cube.materials.append(mat_wall)
me_cube.materials.append(mat_lamp)
me_cube.materials.append(mat_grass)
me_cube.use_remesh_preserve_volume = False
me_cube.use_remesh_preserve_attributes = False
me_cube.use_mirror_vertex_groups = False
me_cube.update()

# ---- objects
ob_door_sphere = bpy.data.objects.new('door.sphere', me_sphere)
ob_door = bpy.data.objects.new('door', me_cube_002)
ob_windows = bpy.data.objects.new('windows', me_cube_001)
ob_lamp = bpy.data.objects.new('Lamp', light_lamp)
ob_camera = bpy.data.objects.new('Camera', cam_camera)
ob_door_cube = bpy.data.objects.new('door.cube', me_cube_004)
ob_door_cube_001 = bpy.data.objects.new('door.cube.001', me_cube_006)
ob_room = bpy.data.objects.new('room', me_cube)

# ---- transforms, parenting, visibility, modifiers, constraints
ob_door_sphere.location = (-5.104, -0.7609, 1.612)
ob_door_sphere.rotation_euler = (0.0, 1.571, 0.0)
ob_door_sphere.scale = (0.9, 0.9, 0.9)
ob_door_sphere.hide_viewport = True
ob_door_sphere.lineart.crease_threshold = 0.0
ob_door.location = (-5.623, 0.0, 2.0)
ob_door.scale = (1.0, 1.0, 2.0)
ob_door.hide_viewport = True
ob_door.lineart.crease_threshold = 0.0
ob_windows.location = (-2.0, 5.0, 2.5)
ob_windows.hide_viewport = True
ob_windows.lineart.crease_threshold = 0.0
ob_lamp.location = (0.0, 0.0, 2.25)
ob_lamp.rotation_euler = (0.6503, 0.05522, 1.866)
ob_lamp.lock_rotations_4d = False
ob_lamp.empty_display_type = 'ARROWS'
ob_lamp.color = (0.0, 0.0, 0.0, 0.0)
ob_lamp.lineart.crease_threshold = 0.0
ob_camera.location = (-2.441, -2.76, 4.499)
ob_camera.rotation_euler = (1.627, 0.05109, -0.4263)
ob_camera.lock_rotations_4d = False
ob_camera.empty_display_type = 'ARROWS'
ob_camera.color = (0.0, 0.0, 0.0, 0.0)
ob_camera.display_type = 'WIRE'
ob_camera.lineart.crease_threshold = 0.0
ob_door_cube.location = (-5.195, 0.0, 1.0)
ob_door_cube.scale = (0.025, 0.5, 0.5)
ob_door_cube.hide_viewport = True
ob_door_cube.lineart.crease_threshold = 0.0
ob_door_cube_001.location = (-5.195, 0.0, 3.0)
ob_door_cube_001.scale = (0.025, 0.5, 0.5)
ob_door_cube_001.hide_viewport = True
ob_door_cube_001.lineart.crease_threshold = 0.0
ob_room.location = (-1.238, 5.96e-08, 0.0)
ob_room.scale = (2.5, 2.5, 1.25)
ob_room.lock_rotations_4d = False
ob_room.empty_display_type = 'ARROWS'
ob_room.lineart.crease_threshold = 0.0

# ---- collection membership
col_collection_1.objects.link(ob_door_sphere)
col_collection_1.objects.link(ob_door)
col_collection_1.objects.link(ob_windows)
col_collection_1.objects.link(ob_lamp)
col_collection_1.objects.link(ob_camera)
col_collection_1.objects.link(ob_door_cube)
col_collection_1.objects.link(ob_door_cube_001)
col_collection_1.objects.link(ob_room)

# ---- scene / render settings (as saved in the file)
scene.camera = ob_camera
scene.frame_start = 1; scene.frame_end = 250; scene.frame_set(1)
scene.render.engine = 'BLENDER_EEVEE_NEXT'
scene.render.resolution_percentage = 50
scene.render.dither_intensity = 0.0
scene.cycles.use_denoising = False
scene.cycles.samples = 128
scene.cycles.sampling_pattern = 'TABULATED_SOBOL'
scene.cycles.light_sampling_threshold = 0.0
scene.cycles.use_adaptive_sampling = False
scene.cycles.use_light_tree = False
scene.cycles.blur_glossy = 0.0
scene.cycles.sample_clamp_indirect = 0.0
scene.view_settings.view_transform = 'Standard'
bpy.context.view_layer.update()
